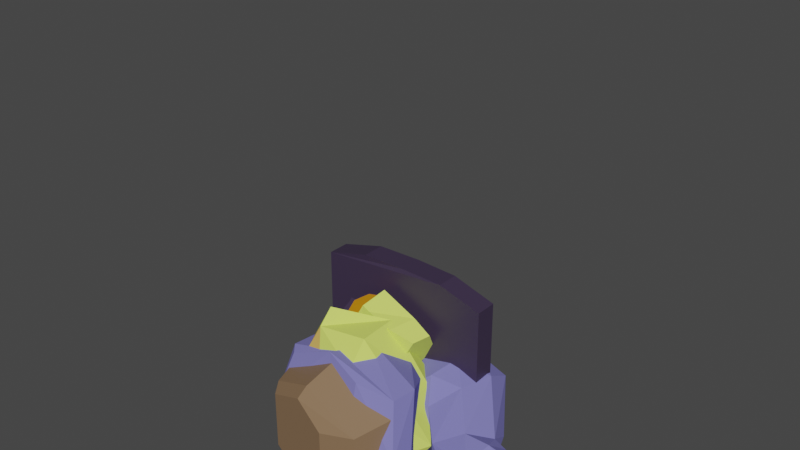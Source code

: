 # Source: ShieldFrog.blend  (saved by Blender 2.80.75; exported with 4.5.12 LTS)
import bpy
from mathutils import Matrix  # noqa: F401  (used for matrix-valued properties, if any)

bpy.ops.wm.read_factory_settings(use_empty=True)
scene = bpy.context.scene
scene.name = 'Scene'

# ---- collections
col_collection = bpy.data.collections.new('Collection'); scene.collection.children.link(col_collection)

# ---- images (referenced by path relative to the original .blend; pixels are not part of the script)
import os
ASSET_DIR = os.environ.get("B2B_ASSET_DIR", "")  # directory of the original .blend (textures are referenced by path, not embedded)
HERE = os.path.dirname(os.path.abspath(__file__))  # packed textures are extracted next to this script under _unpacked/

def load_image(name, relpath, width, height, colorspace="sRGB"):
    """Load a texture the original file referenced (path relative to the .blend, or extracted next to this script)."""
    p = next((c for c in (os.path.join(HERE, relpath), os.path.join(ASSET_DIR, relpath)) if relpath and os.path.exists(c)), "")
    if p:
        img = bpy.data.images.load(p, check_existing=True)
        img.name = name
    else:  # same state as the original file: an image datablock whose file is absent (Cycles renders it pink)
        img = bpy.data.images.new(name, width, height)
        img.source = "FILE"
        img.filepath = "//" + (relpath or name)
    img.colorspace_settings.name = colorspace
    return img
img_head_002 = load_image('Head.002', '', 128, 128, 'sRGB')

# ---- materials (node trees are filled in below, after node groups)
mat_armor = bpy.data.materials.new('Armor')
mat_armor.preview_render_type = 'FLAT'
mat_darkarmor = bpy.data.materials.new('Darkarmor')
mat_topskin = bpy.data.materials.new('TopSkin')
mat_topskin.preview_render_type = 'FLAT'
mat_underbelly = bpy.data.materials.new('Underbelly')
mat_pupil = bpy.data.materials.new('Pupil')
mat_material_002 = bpy.data.materials.new('Material.002')
mat_plume = bpy.data.materials.new('Plume')
mat_eye = bpy.data.materials.new('Eye')

# ---- material node trees
mat_armor.use_nodes = True; mat_armor.node_tree.nodes.clear()
_N = mat_armor.node_tree.nodes; _L = mat_armor.node_tree.links
n0 = _N.new('ShaderNodeOutputMaterial'); n0.name = 'Material Output'; n0.location = (300, 300)
n1 = _N.new('ShaderNodeBsdfPrincipled'); n1.name = 'Principled BSDF'; n1.location = (10, 300)
n1.distribution = 'GGX'
n1.subsurface_method = 'BURLEY'
n1.inputs[0].default_value = (0.2531, 0.1555, 0.08573, 1.0)
n1.inputs[3].default_value = 1.45
n1.inputs[27].default_value = (0.0, 0.0, 0.0, 1.0)
n1.inputs[28].default_value = 1.0
_L.new(n1.outputs[0], n0.inputs[0])
n0.is_active_output = True
mat_darkarmor.use_nodes = True; mat_darkarmor.node_tree.nodes.clear()
_N = mat_darkarmor.node_tree.nodes; _L = mat_darkarmor.node_tree.links
n0 = _N.new('ShaderNodeOutputMaterial'); n0.name = 'Material Output'; n0.location = (300, 300)
n1 = _N.new('ShaderNodeBsdfPrincipled'); n1.name = 'Principled BSDF'; n1.location = (10, 300)
n1.distribution = 'GGX'
n1.subsurface_method = 'BURLEY'
n1.inputs[0].default_value = (0.08688, 0.03778, 0.02242, 1.0)
n1.inputs[3].default_value = 1.45
n1.inputs[27].default_value = (0.0, 0.0, 0.0, 1.0)
n1.inputs[28].default_value = 1.0
_L.new(n1.outputs[0], n0.inputs[0])
n0.is_active_output = True
mat_topskin.use_nodes = True; mat_topskin.node_tree.nodes.clear()
_N = mat_topskin.node_tree.nodes; _L = mat_topskin.node_tree.links
n0 = _N.new('ShaderNodeOutputMaterial'); n0.name = 'Material Output'; n0.location = (300, 300)
n1 = _N.new('ShaderNodeBsdfPrincipled'); n1.name = 'Principled BSDF'; n1.location = (10, 300)
n1.distribution = 'GGX'
n1.subsurface_method = 'BURLEY'
n1.inputs[0].default_value = (0.6724, 0.8, 0.1482, 1.0)
n1.inputs[2].default_value = 0.0
n1.inputs[3].default_value = 1.45
n1.inputs[13].default_value = 0.0
n1.inputs[20].default_value = 0.0
n1.inputs[27].default_value = (0.0, 0.0, 0.0, 1.0)
n1.inputs[28].default_value = 1.0
_L.new(n1.outputs[0], n0.inputs[0])
n0.is_active_output = True
mat_underbelly.use_nodes = True; mat_underbelly.node_tree.nodes.clear()
_N = mat_underbelly.node_tree.nodes; _L = mat_underbelly.node_tree.links
n0 = _N.new('ShaderNodeOutputMaterial'); n0.name = 'Material Output'; n0.location = (300, 300)
n1 = _N.new('ShaderNodeBsdfPrincipled'); n1.name = 'Principled BSDF'; n1.location = (10, 300)
n1.distribution = 'GGX'
n1.subsurface_method = 'BURLEY'
n1.inputs[0].default_value = (0.7124, 0.4543, 0.122, 1.0)
n1.inputs[2].default_value = 0.0
n1.inputs[3].default_value = 1.45
n1.inputs[13].default_value = 0.0
n1.inputs[20].default_value = 0.0
n1.inputs[27].default_value = (0.0, 0.0, 0.0, 1.0)
n1.inputs[28].default_value = 1.0
_L.new(n1.outputs[0], n0.inputs[0])
n0.is_active_output = True
mat_pupil.use_nodes = True; mat_pupil.node_tree.nodes.clear()
_N = mat_pupil.node_tree.nodes; _L = mat_pupil.node_tree.links
n0 = _N.new('ShaderNodeOutputMaterial'); n0.name = 'Material Output'; n0.location = (300, 300)
n1 = _N.new('ShaderNodeBsdfPrincipled'); n1.name = 'Principled BSDF'; n1.location = (10, 300)
n1.distribution = 'GGX'
n1.subsurface_method = 'BURLEY'
n1.inputs[0].default_value = (0.04535, 0.03036, 0.0653, 1.0)
n1.inputs[3].default_value = 1.45
n1.inputs[27].default_value = (0.0, 0.0, 0.0, 1.0)
n1.inputs[28].default_value = 1.0
_L.new(n1.outputs[0], n0.inputs[0])
n0.is_active_output = True
mat_material_002.use_nodes = True; mat_material_002.node_tree.nodes.clear()
_N = mat_material_002.node_tree.nodes; _L = mat_material_002.node_tree.links
n0 = _N.new('ShaderNodeOutputMaterial'); n0.name = 'Material Output'; n0.location = (300, 300)
n1 = _N.new('ShaderNodeBsdfPrincipled'); n1.name = 'Principled BSDF'; n1.location = (10, 300)
n1.distribution = 'GGX'
n1.subsurface_method = 'BURLEY'
n1.inputs[2].default_value = 0.0
n1.inputs[3].default_value = 1.45
n1.inputs[13].default_value = 0.0
n1.inputs[20].default_value = 0.0
n1.inputs[27].default_value = (0.0, 0.0, 0.0, 1.0)
n1.inputs[28].default_value = 1.0
n2 = _N.new('ShaderNodeTexImage'); n2.name = 'Image Texture'; n2.location = (-280, 275)
n2.image = img_head_002
_L.new(n1.outputs[0], n0.inputs[0])
_L.new(n2.outputs[0], n1.inputs[0])
n0.is_active_output = True
mat_plume.use_nodes = True; mat_plume.node_tree.nodes.clear()
_N = mat_plume.node_tree.nodes; _L = mat_plume.node_tree.links
n0 = _N.new('ShaderNodeOutputMaterial'); n0.name = 'Material Output'; n0.location = (300, 300)
n1 = _N.new('ShaderNodeBsdfPrincipled'); n1.name = 'Principled BSDF'; n1.location = (10, 300)
n1.distribution = 'GGX'
n1.subsurface_method = 'BURLEY'
n1.inputs[0].default_value = (0.2131, 0.2037, 0.5372, 1.0)
n1.inputs[2].default_value = 0.0
n1.inputs[3].default_value = 1.45
n1.inputs[13].default_value = 0.0
n1.inputs[20].default_value = 0.0
n1.inputs[27].default_value = (0.0, 0.0, 0.0, 1.0)
n1.inputs[28].default_value = 1.0
_L.new(n1.outputs[0], n0.inputs[0])
n0.is_active_output = True
mat_eye.use_nodes = True; mat_eye.node_tree.nodes.clear()
_N = mat_eye.node_tree.nodes; _L = mat_eye.node_tree.links
n0 = _N.new('ShaderNodeOutputMaterial'); n0.name = 'Material Output'; n0.location = (300, 300)
n1 = _N.new('ShaderNodeBsdfPrincipled'); n1.name = 'Principled BSDF'; n1.location = (10, 300)
n1.distribution = 'GGX'
n1.subsurface_method = 'BURLEY'
n1.inputs[0].default_value = (0.8, 0.3193, 0.001894, 1.0)
n1.inputs[3].default_value = 1.45
n1.inputs[27].default_value = (0.0, 0.0, 0.0, 1.0)
n1.inputs[28].default_value = 1.0
_L.new(n1.outputs[0], n0.inputs[0])
n0.is_active_output = True

# ---- world
world_world = bpy.data.worlds.new('World'); scene.world = world_world
world_world.use_nodes = True; world_world.node_tree.nodes.clear()
_N = world_world.node_tree.nodes; _L = world_world.node_tree.links
n0 = _N.new('ShaderNodeOutputWorld'); n0.name = 'World Output'; n0.location = (300, 300)
n1 = _N.new('ShaderNodeBackground'); n1.name = 'Background'; n1.location = (10, 300)
n1.inputs[0].default_value = (0.05088, 0.05088, 0.05088, 1.0)
_L.new(n1.outputs[0], n0.inputs[0])
n0.is_active_output = True
world_world.color = (0.05088, 0.05088, 0.05088)
world_world.use_sun_shadow = False
world_world.sun_shadow_jitter_overblur = 0.0

# ---- meshes
me_cylinder_018 = bpy.data.meshes.new('Cylinder.018')
me_cylinder_018.from_pydata([(1.482, 1.511, 1.479), (-0.04721, 0.8972, -0.1086), (2.095, 0.03445, 1.488), (0.5656, -0.5789, -0.09989), (0.6022, 0.2865, 1.702), (-0.927, -0.3268, 0.1144), (0.8017, -0.9705, -0.3299), (-0.09952, 1.2, -0.3427), (-1.393, -0.5997, -0.01469), (0.578, -1.067, -0.6341), (-0.3233, 1.104, -0.6469), (-1.617, -0.6961, -0.3189), (0.1289, -0.8454, -0.8254), (-0.4807, 0.6312, -0.847), (-1.365, -0.5803, -0.6152)], [], [(0, 2, 3, 1), (2, 4, 5, 3), (1, 7, 8, 5), (4, 0, 1, 5), (0, 4, 2), (7, 10, 11, 8), (5, 8, 6, 3), (3, 6, 7, 1), (10, 13, 14, 11), (8, 11, 9, 6), (6, 9, 10, 7), (12, 14, 13), (11, 14, 12, 9), (9, 12, 13, 10)])
me_cylinder_018.polygons.foreach_set('material_index', [0, 0, 1, 0, 0, 1, 1, 1, 1, 1, 1, 1, 1, 1])
_uv = me_cylinder_018.uv_layers.new(name='UVMap')
_uv.uv.foreach_set('vector', [1.0, 0.5, 0.6667, 0.5, 0.6667, 1.0, 1.0, 1.0, 0.6667, 0.5, 0.3333, 0.5, 0.3333, 1.0, 0.6667, 1.0, -5.96e-08, 1.0, -5.96e-08, 1.0, 0.3333, 1.0, 0.3333, 1.0, 0.3333, 0.5, -5.96e-08, 0.5, -5.96e-08, 1.0, 0.3333, 1.0, 0.75, 0.49, 0.5422, 0.13, 0.9578, 0.13, -5.96e-08, 1.0, -5.96e-08, 1.0, 0.3333, 1.0, 0.3333, 1.0, 0.3333, 1.0, 0.3333, 1.0, 0.6667, 1.0, 0.6667, 1.0, 0.6667, 1.0, 0.6667, 1.0, 1.0, 1.0, 1.0, 1.0, -5.96e-08, 1.0, -5.96e-08, 1.0, 0.3333, 1.0, 0.3333, 1.0, 0.3333, 1.0, 0.3333, 1.0, 0.6667, 1.0, 0.6667, 1.0, 0.6667, 1.0, 0.6667, 1.0, 1.0, 1.0, 1.0, 1.0, 0.4578, 0.13, 0.04215, 0.13, 0.25, 0.49, 0.3333, 1.0, 0.3333, 1.0, 0.6667, 1.0, 0.6667, 1.0, 0.6667, 1.0, 0.6667, 1.0, 1.0, 1.0, 1.0, 1.0])
me_cylinder_018.materials.append(mat_armor)
me_cylinder_018.materials.append(mat_darkarmor)
me_cylinder_018.use_remesh_preserve_volume = False
me_cylinder_018.use_remesh_preserve_attributes = False
me_cylinder_018.use_mirror_vertex_groups = False
me_cylinder_018.update()
me_cylinder_017 = bpy.data.meshes.new('Cylinder.017')
me_cylinder_017.from_pydata([(1.286, 1.611, -1.183), (-0.2435, 0.7394, 0.383), (1.898, 0.1399, -1.234), (0.3693, -0.7319, 0.3321), (0.4058, 0.4265, -1.441), (-1.123, -0.4453, 0.1255), (0.6054, -1.16, 0.5504), (-0.2959, 1.004, 0.6252), (-1.59, -0.7387, 0.2465), (0.3817, -1.306, 0.8511), (-0.5196, 0.8576, 0.926), (-1.814, -0.8846, 0.5472), (-0.06745, -1.117, 1.048), (-0.6771, 0.3531, 1.112), (-1.561, -0.8176, 0.8461)], [], [(0, 1, 3, 2), (2, 3, 5, 4), (1, 5, 8, 7), (4, 5, 1, 0), (0, 2, 4), (7, 8, 11, 10), (5, 3, 6, 8), (3, 1, 7, 6), (10, 11, 14, 13), (8, 6, 9, 11), (6, 7, 10, 9), (12, 13, 14), (11, 9, 12, 14), (9, 10, 13, 12)])
me_cylinder_017.polygons.foreach_set('material_index', [0, 0, 1, 0, 0, 1, 1, 1, 1, 1, 1, 1, 1, 1])
_uv = me_cylinder_017.uv_layers.new(name='UVMap')
_uv.uv.foreach_set('vector', [1.0, 0.5, 1.0, 1.0, 0.6667, 1.0, 0.6667, 0.5, 0.6667, 0.5, 0.6667, 1.0, 0.3333, 1.0, 0.3333, 0.5, -5.96e-08, 1.0, 0.3333, 1.0, 0.3333, 1.0, -5.96e-08, 1.0, 0.3333, 0.5, 0.3333, 1.0, -5.96e-08, 1.0, -5.96e-08, 0.5, 0.75, 0.49, 0.9578, 0.13, 0.5422, 0.13, -5.96e-08, 1.0, 0.3333, 1.0, 0.3333, 1.0, -5.96e-08, 1.0, 0.3333, 1.0, 0.6667, 1.0, 0.6667, 1.0, 0.3333, 1.0, 0.6667, 1.0, 1.0, 1.0, 1.0, 1.0, 0.6667, 1.0, -5.96e-08, 1.0, 0.3333, 1.0, 0.3333, 1.0, -5.96e-08, 1.0, 0.3333, 1.0, 0.6667, 1.0, 0.6667, 1.0, 0.3333, 1.0, 0.6667, 1.0, 1.0, 1.0, 1.0, 1.0, 0.6667, 1.0, 0.4578, 0.13, 0.25, 0.49, 0.04215, 0.13, 0.3333, 1.0, 0.6667, 1.0, 0.6667, 1.0, 0.3333, 1.0, 0.6667, 1.0, 1.0, 1.0, 1.0, 1.0, 0.6667, 1.0])
me_cylinder_017.materials.append(mat_armor)
me_cylinder_017.materials.append(mat_darkarmor)
me_cylinder_017.use_remesh_preserve_volume = False
me_cylinder_017.use_remesh_preserve_attributes = False
me_cylinder_017.use_mirror_vertex_groups = False
me_cylinder_017.update()
me_cylinder_006 = bpy.data.meshes.new('Cylinder.006')
me_cylinder_006.from_pydata([(-0.5223, -0.8929, -0.01545), (-0.4592, -1.14, 0.1703), (-0.2747, -0.766, -0.01061), (0.08016, -1.151, 0.364), (-0.334, -0.6192, -0.01148), (0.4611, -0.8759, 0.3716), (-0.691, -0.6061, -0.01814), (0.4356, -0.4591, 0.3718), (-0.8336, -0.3926, -0.02047), (0.08277, -0.1651, 0.3656), (-0.5024, -0.1477, -0.01387), (-0.5093, -0.1483, 0.3546), (0.08967, -0.1645, -0.002814), (-0.8371, -0.3929, 0.1644), (0.4425, -0.4585, 0.00332), (-0.6945, -0.6064, 0.1667), (0.468, -0.8753, 0.003124), (-0.3409, -0.6198, 0.357), (-0.4558, -1.14, -0.0146), (-0.2816, -0.7666, 0.3578), (0.08706, -1.151, -0.004453), (-0.5258, -0.8932, 0.1694)], [], [(3, 1, 18, 20), (11, 9, 12, 10), (13, 11, 10, 8), (15, 13, 8, 6), (17, 15, 6, 4), (19, 17, 4, 2), (21, 19, 2, 0), (5, 3, 20, 16), (21, 1, 3, 19), (1, 21, 0, 18), (20, 18, 0, 2, 4, 6, 8, 10, 12, 14, 16), (9, 7, 14, 12), (7, 5, 16, 14), (17, 11, 13, 15), (17, 19, 3, 5, 7, 9, 11)])
me_cylinder_006.polygons.foreach_set('material_index', [0, 0, 0, 0, 0, 0, 0, 0, 0, 0, 1, 0, 0, 0, 0])
_uv = me_cylinder_006.uv_layers.new(name='UVMap')
_uv.uv.foreach_set('vector', [0.6689, 0.7299, 0.7491, 0.9803, 0.83, 0.9803, 0.83, 0.7299, 0.503, 0.7409, 0.503, 0.9935, 0.664, 0.9935, 0.664, 0.7409, 0.5832, 0.558, 0.503, 0.7409, 0.664, 0.7409, 0.664, 0.558, 0.3693, 0.7283, 0.3693, 0.8449, 0.4501, 0.8449, 0.4501, 0.7283, 0.3244, 0.5541, 0.1682, 0.6388, 0.1682, 0.724, 0.3244, 0.724, 0.1669, 0.8991, 0.2361, 0.8991, 0.2361, 0.7291, 0.1669, 0.7291, 0.3286, 0.6394, 0.4495, 0.724, 0.4495, 0.5541, 0.3286, 0.5541, 0.6689, 0.5578, 0.6689, 0.7299, 0.83, 0.7299, 0.83, 0.5578, 0.4716, 0.2406, 0.4933, 0.1251, 0.269, 0.008032, 0.3311, 0.2418, 0.2384, 0.7283, 0.2384, 0.8451, 0.3192, 0.8451, 0.3192, 0.7283, 0.783, 0.5434, 0.9927, 0.4261, 0.9699, 0.3106, 0.8483, 0.3099, 0.8425, 0.2371, 0.9792, 0.1574, 0.9927, 0.03986, 0.8152, 0.008031, 0.5875, 0.1382, 0.5078, 0.3326, 0.5801, 0.5094, 0.1635, 0.8944, 0.1635, 0.7492, 0.002416, 0.7492, 0.002416, 0.8944, 0.1635, 0.7492, 0.1635, 0.5566, 0.002416, 0.5566, 0.002416, 0.7492, 0.3256, 0.3146, 0.2996, 0.5435, 0.4933, 0.5114, 0.4804, 0.3938, 0.3256, 0.3146, 0.3311, 0.2418, 0.269, 0.008032, 0.07602, 0.04115, 0.00729, 0.2177, 0.0831, 0.4124, 0.2996, 0.5435])
me_cylinder_006.materials.append(mat_topskin)
me_cylinder_006.materials.append(mat_underbelly)
me_cylinder_006.use_remesh_preserve_volume = False
me_cylinder_006.use_remesh_preserve_attributes = False
me_cylinder_006.use_mirror_vertex_groups = False
me_cylinder_006.update()
me_cylinder_008 = bpy.data.meshes.new('Cylinder.008')
me_cylinder_008.from_pydata([(-0.5245, 0.8858, -0.01262), (-0.462, 1.133, 0.1739), (-0.2765, 0.7595, -0.008179), (0.07738, 1.144, 0.3676), (-0.3355, 0.6125, -0.009521), (0.459, 0.8699, 0.3743), (-0.6925, 0.5986, -0.01623), (0.4345, 0.4531, 0.3732), (-0.8346, 0.3847, -0.01923), (0.08238, 0.1583, 0.3661), (-0.5027, 0.1407, -0.01341), (-0.5096, 0.1401, 0.355), (0.08928, 0.1589, -0.002299), (-0.838, 0.3844, 0.1656), (0.4414, 0.4537, 0.00477), (-0.696, 0.5983, 0.1686), (0.4659, 0.8705, 0.005901), (-0.3424, 0.6119, 0.3589), (-0.4585, 1.133, -0.01098), (-0.2834, 0.7589, 0.3603), (0.08428, 1.145, -0.000802), (-0.5279, 0.8855, 0.1723)], [], [(3, 20, 18, 1), (11, 10, 12, 9), (13, 8, 10, 11), (15, 6, 8, 13), (17, 4, 6, 15), (19, 2, 4, 17), (21, 0, 2, 19), (5, 16, 20, 3), (21, 19, 3, 1), (1, 18, 0, 21), (20, 16, 14, 12, 10, 8, 6, 4, 2, 0, 18), (9, 12, 14, 7), (7, 14, 16, 5), (17, 15, 13, 11), (17, 11, 9, 7, 5, 3, 19)])
me_cylinder_008.polygons.foreach_set('material_index', [0, 0, 0, 0, 0, 0, 0, 0, 0, 0, 1, 0, 0, 0, 0])
_uv = me_cylinder_008.uv_layers.new(name='UVMap')
_uv.uv.foreach_set('vector', [0.6689, 0.8082, 0.83, 0.8082, 0.83, 0.5578, 0.7491, 0.5578, 0.664, 0.7409, 0.503, 0.7409, 0.503, 0.9935, 0.664, 0.9935, 0.5838, 0.558, 0.503, 0.558, 0.503, 0.7409, 0.664, 0.7409, 0.4025, 0.7283, 0.3216, 0.7283, 0.3216, 0.8449, 0.4025, 0.8449, 0.3244, 0.724, 0.3244, 0.5541, 0.1683, 0.5541, 0.1683, 0.6394, 0.2361, 0.8991, 0.2361, 0.7291, 0.1669, 0.7291, 0.1669, 0.8991, 0.3286, 0.6388, 0.3286, 0.724, 0.4495, 0.724, 0.4495, 0.5541, 0.6689, 0.9803, 0.83, 0.9803, 0.83, 0.8082, 0.6689, 0.8082, 0.4716, 0.311, 0.3311, 0.3097, 0.269, 0.5435, 0.4933, 0.4264, 0.3192, 0.7283, 0.2384, 0.7283, 0.2384, 0.8451, 0.3192, 0.8451, 0.783, 0.008031, 0.5801, 0.04203, 0.5078, 0.2189, 0.5875, 0.4133, 0.8152, 0.5434, 0.9927, 0.5116, 0.9792, 0.394, 0.8425, 0.3143, 0.8483, 0.2416, 0.9699, 0.2409, 0.9927, 0.1253, 0.1635, 0.5566, 0.002417, 0.5566, 0.002416, 0.7018, 0.1635, 0.7018, 0.1635, 0.7018, 0.002416, 0.7018, 0.002416, 0.8944, 0.1635, 0.8944, 0.3256, 0.237, 0.4804, 0.1578, 0.4933, 0.04016, 0.2996, 0.008032, 0.3256, 0.237, 0.2996, 0.008032, 0.0831, 0.1391, 0.00729, 0.3339, 0.07602, 0.5104, 0.269, 0.5435, 0.3311, 0.3097])
me_cylinder_008.materials.append(mat_topskin)
me_cylinder_008.materials.append(mat_underbelly)
me_cylinder_008.use_remesh_preserve_volume = False
me_cylinder_008.use_remesh_preserve_attributes = False
me_cylinder_008.use_mirror_vertex_groups = False
me_cylinder_008.update()
me_cylinder_004 = bpy.data.meshes.new('Cylinder.004')
me_cylinder_004.from_pydata([(0.2408, -0.7768, 0.3086), (0.01738, -0.9233, 0.8947), (0.3415, -0.7471, 0.3105), (0.2413, -0.8572, 0.899), (0.4102, -0.6676, 0.3119), (0.394, -0.6806, 0.9021), (0.425, -0.5636, 0.3124), (0.4269, -0.4494, 0.9031), (0.3813, -0.4681, 0.3117), (0.3297, -0.2371, 0.9017), (0.2929, -0.4114, 0.3101), (0.1331, -0.1111, 0.8982), (0.1878, -0.4115, 0.3082), (-0.1003, -0.1114, 0.8938), (0.09956, -0.4684, 0.3064), (-0.2966, -0.2379, 0.8899), (0.05604, -0.564, 0.3055), (-0.3933, -0.4504, 0.8878), (0.07111, -0.668, 0.3056), (-0.3598, -0.6815, 0.888), (0.14, -0.7473, 0.3067), (-0.2067, -0.8577, 0.8906), (0.3827, -0.7496, 1.429), (0.1588, -0.8157, 1.424), (0.5353, -0.573, 1.432), (0.5683, -0.3418, 1.433), (0.471, -0.1295, 1.431), (0.2746, -0.04699, 1.428), (0.0411, -0.04727, 1.423), (-0.1552, -0.1303, 1.42), (-0.2519, -0.3428, 1.417), (-0.2184, -0.5739, 1.418), (-0.06531, -0.7501, 1.42), (0.3139, -0.6477, 1.587), (0.1556, -0.6944, 1.583), (0.4217, -0.5229, 1.589), (0.445, -0.3595, 1.589), (0.3763, -0.2095, 1.588), (0.2375, -0.1639, 1.586), (0.07251, -0.1641, 1.583), (-0.06622, -0.21, 1.58), (-0.1346, -0.3602, 1.579), (-0.1109, -0.5235, 1.579), (-0.002711, -0.6481, 1.581)], [], [(0, 2, 3, 1), (2, 4, 5, 3), (4, 6, 7, 5), (6, 8, 9, 7), (8, 10, 11, 9), (10, 12, 13, 11), (12, 14, 15, 13), (14, 16, 17, 15), (16, 18, 19, 17), (19, 31, 30, 17), (18, 20, 21, 19), (20, 0, 1, 21), (0, 20, 18, 16, 14, 12, 10, 8, 6, 4, 2), (23, 34, 43, 32), (17, 30, 29, 15), (15, 29, 28, 13), (13, 28, 27, 11), (11, 27, 26, 9), (9, 26, 25, 7), (3, 22, 23, 1), (7, 25, 24, 5), (1, 23, 32, 21), (5, 24, 22, 3), (21, 32, 31, 19), (33, 35, 36, 37, 38, 39, 40, 41, 42, 43, 34), (22, 33, 34, 23), (30, 41, 40, 29), (27, 38, 37, 26), (24, 35, 33, 22), (31, 42, 41, 30), (28, 39, 38, 27), (25, 36, 35, 24), (32, 43, 42, 31), (29, 40, 39, 28), (26, 37, 36, 25)])
_uv = me_cylinder_004.uv_layers.new(name='UVMap')
_uv.uv.foreach_set('vector', [0.6954, 0.01476, 0.7277, 0.03025, 0.7039, 0.2462, 0.6323, 0.2117, 0.862, 0.009046, 0.9025, 0.02256, 0.8269, 0.2766, 0.7368, 0.2466, 0.9025, 0.02256, 0.946, 0.03456, 0.9235, 0.3033, 0.8269, 0.2766, 0.946, 0.03456, 0.9786, 0.04124, 0.9961, 0.3181, 0.9235, 0.3033, 0.3655, 0.5901, 0.3342, 0.5932, 0.2597, 0.3259, 0.3293, 0.3191, 0.3342, 0.5932, 0.2903, 0.6, 0.162, 0.3411, 0.2597, 0.3259, 0.2903, 0.6, 0.2476, 0.6085, 0.06718, 0.3599, 0.162, 0.3411, 0.1479, 0.834, 0.1025, 0.8276, 0.09518, 0.623, 0.1961, 0.6372, 0.1025, 0.8276, 0.06102, 0.8477, 0.002898, 0.6677, 0.09518, 0.623, 0.4376, 0.2084, 0.4613, 0.4577, 0.3999, 0.4899, 0.3762, 0.2405, 0.6078, 0.01324, 0.6508, 0.008417, 0.533, 0.1976, 0.4376, 0.2084, 0.6508, 0.008417, 0.6954, 0.01476, 0.6323, 0.2117, 0.533, 0.1976, 0.03697, 0.9354, 0.03658, 0.8879, 0.06102, 0.8477, 0.1025, 0.8276, 0.1479, 0.834, 0.1828, 0.8648, 0.1961, 0.9102, 0.1836, 0.9559, 0.1492, 0.9873, 0.1039, 0.9944, 0.06207, 0.9751, 0.656, 0.4611, 0.6271, 0.5452, 0.5569, 0.5353, 0.5567, 0.447, 0.005402, 0.3764, 0.04164, 0.1272, 0.1034, 0.1107, 0.06718, 0.3599, 0.06718, 0.3599, 0.1034, 0.1107, 0.1939, 0.09399, 0.162, 0.3411, 0.162, 0.3411, 0.1939, 0.09399, 0.2916, 0.07879, 0.2597, 0.3259, 0.2597, 0.3259, 0.2916, 0.07879, 0.3655, 0.06994, 0.3293, 0.3191, 0.9961, 0.3181, 0.9961, 0.569, 0.9235, 0.5542, 0.9235, 0.3033, 0.7039, 0.2462, 0.7277, 0.4956, 0.656, 0.4611, 0.6323, 0.2117, 0.9235, 0.3033, 0.9235, 0.5542, 0.8269, 0.5275, 0.8269, 0.2766, 0.6323, 0.2117, 0.656, 0.4611, 0.5567, 0.447, 0.533, 0.1976, 0.8269, 0.2766, 0.8269, 0.5275, 0.7368, 0.4975, 0.7368, 0.2466, 0.533, 0.1976, 0.5567, 0.447, 0.4613, 0.4577, 0.4376, 0.2084, 0.3949, 0.6973, 0.4493, 0.6485, 0.5206, 0.6379, 0.586, 0.6689, 0.606, 0.7316, 0.606, 0.8062, 0.586, 0.8689, 0.5206, 0.8999, 0.4493, 0.8893, 0.3949, 0.8404, 0.3746, 0.7689, 0.7277, 0.4956, 0.6777, 0.5695, 0.6271, 0.5452, 0.656, 0.4611, 0.5281, 0.9543, 0.5206, 0.8999, 0.586, 0.8689, 0.6208, 0.9104, 0.2916, 0.07879, 0.2542, 0.01585, 0.3077, 0.008992, 0.3655, 0.06994, 0.8269, 0.5275, 0.8141, 0.5933, 0.7504, 0.572, 0.7368, 0.4975, 0.4613, 0.4577, 0.4894, 0.5428, 0.4461, 0.5655, 0.3999, 0.4899, 0.1939, 0.09399, 0.1851, 0.0266, 0.2542, 0.01585, 0.2916, 0.07879, 0.9235, 0.5542, 0.8824, 0.6121, 0.8141, 0.5933, 0.8269, 0.5275, 0.5567, 0.447, 0.5569, 0.5353, 0.4894, 0.5428, 0.4613, 0.4577, 0.1034, 0.1107, 0.1225, 0.03782, 0.1851, 0.0266, 0.1939, 0.09399, 0.6208, 0.6274, 0.586, 0.6689, 0.5206, 0.6379, 0.5281, 0.5835])
me_cylinder_004.materials.append(mat_armor)
me_cylinder_004.use_remesh_preserve_volume = False
me_cylinder_004.use_remesh_preserve_attributes = False
me_cylinder_004.use_mirror_vertex_groups = False
me_cylinder_004.use_paint_bone_selection = False
me_cylinder_004.use_paint_mask = True
me_cylinder_004.update()
me_cylinder_005 = bpy.data.meshes.new('Cylinder.005')
me_cylinder_005.from_pydata([(0.2389, 0.7705, 0.311), (0.01515, 0.9146, 0.8976), (0.3397, 0.741, 0.3129), (0.2392, 0.8491, 0.9017), (0.4086, 0.6617, 0.314), (0.3923, 0.6728, 0.9043), (0.4237, 0.5578, 0.3142), (0.4258, 0.4417, 0.9046), (0.3802, 0.4622, 0.3132), (0.3291, 0.2292, 0.9024), (0.2919, 0.4053, 0.3114), (0.1329, 0.1027, 0.8985), (0.1869, 0.4051, 0.3095), (-0.1006, 0.1025, 0.8941), (0.09843, 0.4618, 0.3079), (-0.2971, 0.2285, 0.8907), (0.05468, 0.5573, 0.3072), (-0.3944, 0.4407, 0.8892), (0.0695, 0.6613, 0.3077), (-0.3614, 0.6719, 0.8902), (0.1382, 0.7408, 0.3091), (-0.2088, 0.8485, 0.8933), (0.3809, 0.7401, 1.431), (0.1568, 0.8056, 1.427), (0.534, 0.5638, 1.434), (0.5675, 0.3328, 1.434), (0.4707, 0.1203, 1.432), (0.2744, 0.03724, 1.428), (0.041, 0.03697, 1.423), (-0.1555, 0.1195, 1.42), (-0.2527, 0.3318, 1.418), (-0.2198, 0.5629, 1.419), (-0.06712, 0.7396, 1.423), (0.3123, 0.6375, 1.589), (0.154, 0.6838, 1.586), (0.4205, 0.513, 1.59), (0.4442, 0.3497, 1.591), (0.3758, 0.1995, 1.589), (0.2371, 0.1536, 1.586), (0.07212, 0.1534, 1.583), (-0.06672, 0.199, 1.581), (-0.1354, 0.349, 1.58), (-0.1121, 0.5123, 1.58), (-0.004268, 0.6372, 1.583)], [], [(0, 1, 3, 2), (2, 3, 5, 4), (4, 5, 7, 6), (6, 7, 9, 8), (8, 9, 11, 10), (10, 11, 13, 12), (12, 13, 15, 14), (14, 15, 17, 16), (16, 17, 19, 18), (19, 17, 30, 31), (18, 19, 21, 20), (20, 21, 1, 0), (0, 2, 4, 6, 8, 10, 12, 14, 16, 18, 20), (23, 32, 43, 34), (17, 15, 29, 30), (15, 13, 28, 29), (13, 11, 27, 28), (11, 9, 26, 27), (9, 7, 25, 26), (3, 1, 23, 22), (7, 5, 24, 25), (1, 21, 32, 23), (5, 3, 22, 24), (21, 19, 31, 32), (33, 34, 43, 42, 41, 40, 39, 38, 37, 36, 35), (22, 23, 34, 33), (30, 29, 40, 41), (27, 26, 37, 38), (24, 22, 33, 35), (31, 30, 41, 42), (28, 27, 38, 39), (25, 24, 35, 36), (32, 31, 42, 43), (29, 28, 39, 40), (26, 25, 36, 37)])
_uv = me_cylinder_005.uv_layers.new(name='UVMap')
_uv.uv.foreach_set('vector', [0.6954, 0.5632, 0.6323, 0.3662, 0.7039, 0.3318, 0.7277, 0.5477, 0.862, 0.6121, 0.7368, 0.3746, 0.8269, 0.3446, 0.9025, 0.5986, 0.9025, 0.5986, 0.8269, 0.3446, 0.9235, 0.3179, 0.946, 0.5866, 0.946, 0.5866, 0.9235, 0.3179, 0.9961, 0.303, 0.9786, 0.5799, 0.3655, 0.02735, 0.3293, 0.2983, 0.2597, 0.2915, 0.3342, 0.0243, 0.3342, 0.0243, 0.2597, 0.2915, 0.162, 0.2763, 0.2903, 0.01746, 0.2903, 0.01746, 0.162, 0.2763, 0.06718, 0.2575, 0.2476, 0.008992, 0.1479, 0.7835, 0.1961, 0.9803, 0.09518, 0.9944, 0.1025, 0.7898, 0.1025, 0.7898, 0.09518, 0.9944, 0.002898, 0.9498, 0.06102, 0.7697, 0.4376, 0.3696, 0.3762, 0.3375, 0.3999, 0.08809, 0.4613, 0.1202, 0.6078, 0.5647, 0.4376, 0.3696, 0.533, 0.3803, 0.6508, 0.5695, 0.6508, 0.5695, 0.533, 0.3803, 0.6323, 0.3662, 0.6954, 0.5632, 0.03697, 0.6821, 0.06207, 0.6424, 0.1039, 0.623, 0.1492, 0.6302, 0.1836, 0.6616, 0.1961, 0.7072, 0.1828, 0.7527, 0.1479, 0.7835, 0.1025, 0.7898, 0.06102, 0.7697, 0.03658, 0.7296, 0.656, 0.1168, 0.5567, 0.1309, 0.5569, 0.04271, 0.6271, 0.03275, 0.005402, 0.2411, 0.06718, 0.2575, 0.1034, 0.5067, 0.04164, 0.4903, 0.06718, 0.2575, 0.162, 0.2763, 0.1939, 0.5235, 0.1034, 0.5067, 0.162, 0.2763, 0.2597, 0.2915, 0.2916, 0.5387, 0.1939, 0.5235, 0.2597, 0.2915, 0.3293, 0.2983, 0.3655, 0.5475, 0.2916, 0.5387, 0.9961, 0.303, 0.9235, 0.3179, 0.9235, 0.06699, 0.9961, 0.05215, 0.7039, 0.3318, 0.6323, 0.3662, 0.656, 0.1168, 0.7277, 0.08242, 0.9235, 0.3179, 0.8269, 0.3446, 0.8269, 0.09367, 0.9235, 0.06699, 0.6323, 0.3662, 0.533, 0.3803, 0.5567, 0.1309, 0.656, 0.1168, 0.8269, 0.3446, 0.7368, 0.3746, 0.7368, 0.1237, 0.8269, 0.09367, 0.533, 0.3803, 0.4376, 0.3696, 0.4613, 0.1202, 0.5567, 0.1309, 0.3949, 0.8404, 0.3746, 0.7689, 0.3949, 0.6973, 0.4493, 0.6485, 0.5206, 0.6379, 0.586, 0.6689, 0.606, 0.7316, 0.606, 0.8062, 0.586, 0.8689, 0.5206, 0.8999, 0.4493, 0.8893, 0.7277, 0.08242, 0.656, 0.1168, 0.6271, 0.03275, 0.6777, 0.008417, 0.5281, 0.5835, 0.6208, 0.6274, 0.586, 0.6689, 0.5206, 0.6379, 0.2916, 0.5387, 0.3655, 0.5475, 0.3077, 0.6085, 0.2542, 0.6016, 0.8269, 0.09367, 0.7368, 0.1237, 0.7504, 0.04913, 0.8141, 0.0279, 0.4613, 0.1202, 0.3999, 0.08809, 0.4461, 0.01243, 0.4894, 0.03513, 0.1939, 0.5235, 0.2916, 0.5387, 0.2542, 0.6016, 0.1851, 0.5909, 0.9235, 0.06699, 0.8269, 0.09367, 0.8141, 0.0279, 0.8824, 0.009046, 0.5567, 0.1309, 0.4613, 0.1202, 0.4894, 0.03513, 0.5569, 0.04271, 0.1034, 0.5067, 0.1939, 0.5235, 0.1851, 0.5909, 0.1225, 0.5796, 0.6208, 0.9104, 0.5281, 0.9543, 0.5206, 0.8999, 0.586, 0.8689])
me_cylinder_005.materials.append(mat_armor)
me_cylinder_005.use_remesh_preserve_volume = False
me_cylinder_005.use_remesh_preserve_attributes = False
me_cylinder_005.use_mirror_vertex_groups = False
me_cylinder_005.use_paint_bone_selection = False
me_cylinder_005.use_paint_mask = True
me_cylinder_005.update()
me_plane = bpy.data.meshes.new('Plane')
me_plane.from_pydata([(-0.07639, -1.281, 1.652), (-0.08315, -1.281, -1.16), (-0.07515, 1.284, 1.652), (-0.08191, 1.284, -1.16), (-0.1112, 0.7366, 1.8), (-0.1597, 0.001286, 1.8), (-0.1177, -0.734, 1.8), (-0.0777, -0.6206, -2.298), (-0.09224, 0.001286, -2.298), (-0.07931, 0.6231, -2.298), (0.295, -0.768, 2.056), (0.307, -1.537, 1.848), (0.307, -1.537, -1.229), (0.307, 0.7706, -2.554), (0.307, 1.54, -1.229), (0.307, 1.54, 1.848), (0.298, 0.7706, 2.056), (0.2714, 0.001286, 2.056), (0.307, -0.768, -2.554), (0.3068, 0.001286, -2.554), (-0.09662, -0.768, 2.056), (-0.06928, -1.537, 1.848), (-0.06996, -1.537, -1.229), (-0.06928, 0.7706, -2.554), (-0.06969, 1.54, -1.229), (-0.06928, 1.54, 1.848), (-0.09175, 0.7706, 2.056), (-0.1311, 0.001286, 2.056), (-0.06928, -0.768, -2.554), (-0.07328, 0.001286, -2.554), (-0.005023, -0.734, 1.8), (0.03275, -1.281, 1.652), (0.02679, -1.281, -1.16), (0.0302, 0.6231, -2.298), (0.0279, 1.284, -1.16), (0.03381, 1.284, 1.652), (0.001107, 0.7366, 1.8), (-0.04417, 0.001286, 1.8), (0.03161, -0.6206, -2.298), (0.01856, 0.001286, -2.298), (-0.06931, 0.0253, -1.214), (-0.06931, 0.3128, -0.4507), (-0.06931, 0.3091, 0.7853), (-0.06931, -0.03275, 1.32), (-0.06931, -0.3238, 0.798), (-0.06931, -0.3163, -0.4693), (-0.1645, 0.0253, -1.214), (-0.1645, 0.3128, -0.4507), (-0.1645, 0.3091, 0.7853), (-0.1645, -0.03275, 1.32), (-0.1645, -0.3238, 0.798), (-0.1645, -0.3163, -0.4693)], [], [(8, 39, 33, 9), (10, 11, 12, 18, 19, 13, 14, 15, 16, 17), (27, 17, 16, 26), (24, 14, 13, 23), (23, 13, 19, 29), (20, 10, 17, 27), (25, 15, 14, 24), (21, 11, 10, 20), (28, 18, 12, 22), (26, 16, 15, 25), (22, 12, 11, 21), (29, 19, 18, 28), (0, 21, 20, 6), (1, 22, 21, 0), (3, 24, 23, 9), (2, 25, 24, 3), (4, 26, 25, 2), (5, 27, 26, 4), (6, 20, 27, 5), (7, 28, 22, 1), (8, 29, 28, 7), (9, 23, 29, 8), (30, 37, 36, 35, 34, 41, 42, 43, 44, 31), (5, 37, 30, 6), (3, 34, 35, 2), (6, 30, 31, 0), (1, 32, 38, 7), (2, 35, 36, 4), (0, 31, 32, 1), (7, 38, 39, 8), (4, 36, 37, 5), (9, 33, 34, 3), (51, 50, 49, 48, 47, 46), (34, 33, 39, 38, 32, 31, 44, 45, 40, 41), (40, 46, 47, 41), (45, 51, 46, 40), (43, 49, 50, 44), (41, 47, 48, 42), (44, 50, 51, 45), (42, 48, 49, 43)])
me_plane.polygons.foreach_set('material_index', [0, 1, 1, 1, 1, 1, 1, 1, 1, 1, 1, 1, 1, 1, 1, 1, 1, 1, 1, 1, 1, 1, 0, 0, 0, 0, 0, 0, 0, 0, 0, 0, 1, 0, 1, 1, 1, 1, 1, 1])
_uv = me_plane.uv_layers.new(name='UVMap')
_uv.uv.foreach_set('vector', [0.0002404, 0.6009, 0.01466, 0.6009, 0.01626, 0.5315, 0.002015, 0.5315, 0.3063, 0.5217, 0.4064, 0.4985, 0.4064, 0.1554, 0.3063, 0.00771, 0.2062, 0.007711, 0.1061, 0.00771, 0.006006, 0.1554, 0.006006, 0.4985, 0.1061, 0.5217, 0.2062, 0.5217, 0.9267, 0.1767, 0.9791, 0.1767, 0.9826, 0.09093, 0.9318, 0.09093, 0.8761, 0.1525, 0.9251, 0.1525, 0.9251, 0.007322, 0.8762, 0.007322, 0.7575, 0.7036, 0.8064, 0.7036, 0.8064, 0.6178, 0.7569, 0.6178, 0.9312, 0.2625, 0.9822, 0.2625, 0.9791, 0.1767, 0.9267, 0.1767, 0.8762, 0.4954, 0.9251, 0.4954, 0.9251, 0.1525, 0.8761, 0.1525, 0.9348, 0.3483, 0.9837, 0.3483, 0.9822, 0.2625, 0.9312, 0.2625, 0.8257, 0.4973, 0.8746, 0.4973, 0.8746, 0.3505, 0.8256, 0.3505, 0.9318, 0.09093, 0.9826, 0.09093, 0.9837, 0.005147, 0.9348, 0.005147, 0.8256, 0.3505, 0.8746, 0.3505, 0.8746, 0.007349, 0.8257, 0.007349, 0.7569, 0.6178, 0.8064, 0.6178, 0.8064, 0.532, 0.7575, 0.532, 0.4518, 0.4767, 0.4184, 0.4985, 0.5185, 0.5217, 0.523, 0.4931, 0.4518, 0.1631, 0.4184, 0.1554, 0.4184, 0.4985, 0.4518, 0.4767, 0.7855, 0.1631, 0.8189, 0.1554, 0.7188, 0.007712, 0.6996, 0.03627, 0.7855, 0.4767, 0.8189, 0.4985, 0.8189, 0.1554, 0.7855, 0.1631, 0.7143, 0.4931, 0.7187, 0.5217, 0.8189, 0.4985, 0.7855, 0.4767, 0.6186, 0.4931, 0.6186, 0.5217, 0.7187, 0.5217, 0.7143, 0.4931, 0.523, 0.4931, 0.5185, 0.5217, 0.6186, 0.5217, 0.6186, 0.4931, 0.5377, 0.03627, 0.5185, 0.007713, 0.4184, 0.1554, 0.4518, 0.1631, 0.6186, 0.03626, 0.6186, 0.00771, 0.5185, 0.007713, 0.5377, 0.03627, 0.6996, 0.03627, 0.7188, 0.007712, 0.6186, 0.00771, 0.6186, 0.03626, 0.4886, 0.9931, 0.5843, 0.9931, 0.68, 0.9931, 0.7512, 0.9767, 0.7512, 0.6631, 0.6248, 0.7422, 0.6243, 0.88, 0.5799, 0.9396, 0.542, 0.8814, 0.4174, 0.9767, 0.9101, 0.6519, 0.9251, 0.652, 0.9302, 0.57, 0.9155, 0.57, 0.9696, 0.6736, 0.9839, 0.6736, 0.9844, 0.36, 0.9702, 0.3601, 0.9155, 0.57, 0.9302, 0.57, 0.9352, 0.509, 0.921, 0.5089, 0.9848, 0.1355, 0.9991, 0.1355, 0.9998, 0.006639, 0.9856, 0.006635, 0.921, 0.795, 0.9352, 0.795, 0.9309, 0.7339, 0.9163, 0.7339, 0.9856, 0.449, 0.9998, 0.449, 0.9991, 0.1355, 0.9848, 0.1355, 0.002041, 0.6702, 0.01626, 0.6702, 0.01466, 0.6009, 0.0002404, 0.6009, 0.9163, 0.7339, 0.9309, 0.7339, 0.9251, 0.652, 0.9101, 0.6519, 0.9701, 0.8012, 0.9844, 0.8011, 0.9839, 0.6736, 0.9696, 0.6736, 0.9084, 0.7082, 0.9084, 0.5669, 0.8702, 0.5089, 0.8261, 0.5687, 0.8266, 0.7066, 0.8646, 0.7914, 0.7512, 0.6631, 0.6652, 0.5363, 0.5843, 0.5363, 0.5034, 0.5363, 0.4174, 0.6631, 0.4174, 0.9767, 0.542, 0.8814, 0.543, 0.7401, 0.5874, 0.6571, 0.6248, 0.7422, 0.9357, 0.7915, 0.9481, 0.7915, 0.9481, 0.7074, 0.9357, 0.7074, 0.8073, 0.6163, 0.8197, 0.6163, 0.8197, 0.5337, 0.8073, 0.5337, 0.8073, 0.8161, 0.8197, 0.8161, 0.8197, 0.7576, 0.8073, 0.7576, 0.9357, 0.7074, 0.9481, 0.7074, 0.9481, 0.5696, 0.9357, 0.5696, 0.8073, 0.7576, 0.8197, 0.7576, 0.8197, 0.6163, 0.8073, 0.6163, 0.9357, 0.5696, 0.9481, 0.5696, 0.9481, 0.5089, 0.9357, 0.5089])
me_plane.materials.append(mat_darkarmor)
me_plane.materials.append(mat_pupil)
me_plane.use_remesh_preserve_volume = False
me_plane.use_remesh_preserve_attributes = False
me_plane.use_mirror_vertex_groups = False
me_plane.update()
me_cylinder_009 = bpy.data.meshes.new('Cylinder.009')
me_cylinder_009.from_pydata([(0.5187, -0.4564, 0.6759), (0.5934, -0.3886, -0.9154), (-0.3506, -0.685, 0.2561), (-0.02576, -0.4245, -0.9271), (0.9411, -0.3473, 0.561), (0.7722, -0.2437, -0.9118), (0.4722, -1.292, -0.3861), (-0.235, -1.243, -0.4638), (1.133, -0.5678, -0.3463), (-0.2369, -1.445, -0.2516), (1.106, -0.5349, 0.185), (0.4617, -1.311, 0.1717), (-0.007097, -0.7138, -0.7624), (0.5004, -0.9797, -0.7158), (1.208, -0.4266, -0.6004), (0.8387, -0.8285, 0.6175), (-0.2545, -1.089, 0.5227), (0.9339, -1.138, 0.4046), (-0.3061, -1.203, 0.3985), (0.8583, -1.114, 0.15), (-0.2967, -1.164, 0.3436), (0.6875, -0.7806, 0.1083), (-0.3383, -1.062, 0.2407), (0.5923, -0.4708, 0.3211), (-0.2867, -0.9481, 0.3649), (0.668, -0.4948, 0.5757), (-0.2961, -0.9875, 0.4198), (0.125, -1.437, 0.4211), (0.003192, -1.04, 0.6934), (0.0282, -1.406, 0.09528), (-0.1903, -0.979, 0.04186), (-0.3121, -0.5827, 0.3142), (-0.2153, -0.6133, 0.64), (-0.6243, -0.2526, -0.7977), (0.4259, -0.2689, 0.8202), (-0.3295, -0.256, -0.9325), (-0.4298, -0.4034, 0.3605), (-0.7929, -0.6128, -0.07267), (-0.7948, -0.5933, 0.1395), (-0.1449, -1.372, 0.4188), (-0.2293, -1.097, 0.6076), (-0.212, -1.351, 0.1928), (-0.3635, -1.054, 0.1558), (-0.4479, -0.7796, 0.3447), (-0.3808, -0.8009, 0.5706), (-0.4722, -1.193, 0.4155), (-0.4206, -1.079, 0.5397), (-0.4628, -1.154, 0.3605), (-0.5043, -1.052, 0.2577), (-0.4527, -0.938, 0.3819), (-0.4621, -0.9774, 0.4368), (0.5148, -0.8221, 0.7475), (0.6587, -1.291, 0.4256), (0.1235, -1.533, 0.4312), (-0.0204, -1.065, 0.7531), (0.5444, -1.254, 0.04054), (0.1456, -1.353, 0.08934), (0.2861, -0.7496, -0.02261), (-0.02178, -0.7575, 0.05342), (0.1422, -0.2812, 0.2993), (-0.393, -0.5237, 0.3049), (0.2565, -0.3174, 0.6844), (-0.2787, -0.5599, 0.69), (0.5176, 0.4555, 0.6773), (0.5925, 0.3929, -0.9142), (-0.3522, 0.6834, 0.2583), (-0.02679, 0.4274, -0.9257), (0.9402, 0.3478, 0.5621), (0.7717, 0.2484, -0.911), (0.469, 1.295, -0.382), (-0.2375, 1.165, -0.4605), (1.132, 0.5716, -0.3445), (-0.2393, 1.311, -0.2484), (1.105, 0.537, 0.1867), (0.4586, 1.312, 0.1758), (-0.008828, 0.7153, -0.7601), (0.4981, 0.9832, -0.7126), (1.207, 0.4314, -0.5991), (-0.5428, -0.001468, 0.5093), (-0.6246, -0.0004179, -0.7973), (1.047, 0.0001677, 0.6919), (1.338, 0.002618, -0.6273), (1.503, 0.00221, -0.2448), (-0.9762, -0.001541, -0.07511), (-0.978, -0.001881, 0.137), (1.424, 0.001419, 0.1918), (0.3975, -0.0009793, 0.9179), (-0.4272, 0.000968, -0.9339), (0.8319, 0.002456, -0.9103), (0.8133, 0.7954, 0.6216), (-0.2519, 1.095, 0.5231), (0.928, 1.104, 0.4168), (-0.2956, 1.215, 0.4007), (0.8545, 1.09, 0.1606), (-0.2876, 1.176, 0.345), (0.6663, 0.7677, 0.1091), (-0.3333, 1.08, 0.2393), (0.5516, 0.4589, 0.314), (-0.2897, 0.9599, 0.3617), (0.6251, 0.4728, 0.5702), (-0.2976, 0.9985, 0.4174), (0.1473, 1.424, 0.4343), (0.0005487, 1.029, 0.6963), (0.05328, 1.406, 0.1064), (-0.1876, 0.993, 0.04058), (-0.3343, 0.5979, 0.3026), (-0.2403, 0.6157, 0.6305), (-0.6249, 0.2518, -0.7969), (0.4252, 0.2673, 0.821), (-0.3301, 0.2582, -0.9317), (-0.4308, 0.4012, 0.3617), (-0.7944, 0.6102, -0.07072), (-0.7962, 0.59, 0.1414), (-0.1256, 1.374, 0.4268), (-0.2274, 1.1, 0.6086), (-0.1908, 1.361, 0.1995), (-0.3578, 1.075, 0.1538), (-0.4596, 0.8011, 0.3356), (-0.3944, 0.8134, 0.5629), (-0.4621, 1.213, 0.4151), (-0.4185, 1.094, 0.5376), (-0.4542, 1.175, 0.3595), (-0.4999, 1.078, 0.2538), (-0.4562, 0.9584, 0.3762), (-0.4642, 0.997, 0.4319), (0.4987, 0.7817, 0.7526), (0.6722, 1.249, 0.4429), (0.151, 1.52, 0.4465), (-0.02245, 1.053, 0.7563), (0.561, 1.228, 0.05537), (0.1676, 1.347, 0.1009), (0.2764, 0.7397, -0.02242), (-0.03156, 0.7626, 0.04958), (0.1029, 0.2727, 0.2873), (-0.4183, 0.5437, 0.2909), (0.2141, 0.2937, 0.6749), (-0.3071, 0.5646, 0.6785), (1.408, -0.03629, -0.1507), (1.982, -0.3876, -0.1723), (1.081, -0.6557, 0.2613), (0.5864, -0.03629, 0.08192), (1.081, 0.6463, 0.2613), (1.982, 0.3781, -0.1723), (1.338, -0.6242, 1.09), (0.5153, -0.3876, 0.8792), (0.5153, 0.3781, 0.8792), (1.338, 0.6147, 1.09), (2.098, 0.02682, 0.543), (0.9747, -0.03629, 1.453), (1.279, -0.4013, -0.04416), (1.674, -0.2515, -0.4604), (1.537, -0.6149, 0.3284), (1.674, 0.242, -0.4604), (0.9868, -0.03629, -0.1511), (0.7822, -0.404, 0.08054), (1.279, 0.3919, -0.04416), (0.7525, 0.3919, 0.1048), (1.537, 0.6054, 0.3284), (2.214, -0.2183, 0.1608), (2.214, 0.2088, 0.1608), (1.201, -0.7495, 0.6868), (1.663, -0.5954, 0.8242), (0.4466, -0.2694, 0.439), (0.7277, -0.6149, 0.5576), (0.7277, 0.6054, 0.5576), (0.4288, 0.242, 0.4666), (1.663, 0.5859, 0.8242), (1.201, 0.7401, 0.6868), (1.61, -0.3503, 1.254), (0.88, -0.5954, 1.046), (0.4046, -0.02424, 0.9106), (0.88, 0.5859, 1.046), (1.61, 0.3408, 1.254), (1.151, -0.3503, 1.384), (1.438, 0.02682, 1.442), (0.691, -0.2499, 1.253), (0.6771, 0.2088, 1.26), (1.151, 0.3408, 1.384), (2.293, -0.3108, -0.5909), (2.334, -0.3659, -0.1469), (2.974, -0.08487, 0.085), (2.273, 0.1457, -0.7311), (2.384, 0.3568, -0.3852), (2.373, -0.1262, 0.1742), (2.387, 0.3009, 0.04551), (2.742, -0.1477, -0.1978), (2.693, -0.1712, -0.03376), (2.77, 0.0226, -0.2416), (2.739, 0.1185, -0.1082), (2.638, -0.07409, 0.09027), (2.665, 0.09617, 0.04651), (2.93, -0.09323, 0.1282), (2.949, -0.04406, 0.1354), (2.99, -0.01962, 0.07398), (2.958, 0.009659, 0.1126), (2.892, -0.05874, 0.1579), (2.908, 0.001742, 0.1487)], [], [(6, 7, 13), (82, 8, 14, 81), (8, 6, 13, 14), (10, 11, 6, 8), (85, 10, 8, 82), (11, 9, 7, 6), (11, 0, 2), (80, 4, 10, 85), (4, 0, 11, 10), (34, 36, 2, 0), (1, 13, 3), (88, 81, 14, 5), (5, 14, 13, 1), (2, 9, 11), (35, 33, 79, 87), (36, 78, 84, 38), (38, 84, 83, 37), (0, 4, 86, 34), (3, 35, 87, 88, 5, 1), (37, 83, 79, 33), (4, 80, 86), (21, 19, 55, 57), (17, 15, 51, 52), (32, 28, 54, 62), (23, 21, 57, 59), (26, 24, 49, 50), (25, 23, 59, 61), (15, 25, 61, 51), (15, 17, 19, 21, 23, 25), (40, 39, 27, 28), (39, 41, 29, 27), (41, 42, 30, 29), (42, 43, 31, 30), (43, 44, 32, 31), (44, 40, 28, 32), (7, 37, 33, 12), (9, 38, 37, 7), (2, 36, 38, 9), (3, 12, 33, 35), (86, 78, 36, 34), (16, 18, 39, 40), (18, 20, 41, 39), (20, 22, 42, 41), (22, 24, 43, 42), (24, 26, 44, 43), (26, 16, 40, 44), (45, 46, 50, 49, 48, 47), (22, 20, 47, 48), (18, 16, 46, 45), (16, 26, 50, 46), (24, 22, 48, 49), (20, 18, 45, 47), (51, 54, 53, 52), (52, 53, 56, 55), (55, 56, 58, 57), (57, 58, 60, 59), (59, 60, 62, 61), (61, 62, 54, 51), (31, 32, 62, 60), (19, 17, 52, 55), (30, 31, 60, 58), (28, 27, 53, 54), (29, 30, 58, 56), (27, 29, 56, 53), (13, 12, 3), (7, 12, 13), (69, 76, 70), (82, 81, 77, 71), (71, 77, 76, 69), (73, 71, 69, 74), (85, 82, 71, 73), (74, 69, 70, 72), (74, 65, 63), (80, 85, 73, 67), (67, 73, 74, 63), (108, 63, 65, 110), (64, 66, 76), (88, 68, 77, 81), (68, 64, 76, 77), (65, 74, 72), (109, 87, 79, 107), (110, 112, 84, 78), (112, 111, 83, 84), (63, 108, 86, 67), (66, 64, 68, 88, 87, 109), (111, 107, 79, 83), (83, 84, 78, 86, 80, 85, 82, 81, 88, 87, 79), (67, 86, 80), (95, 131, 129, 93), (91, 126, 125, 89), (106, 136, 128, 102), (97, 133, 131, 95), (100, 124, 123, 98), (99, 135, 133, 97), (89, 125, 135, 99), (89, 99, 97, 95, 93, 91), (114, 102, 101, 113), (113, 101, 103, 115), (115, 103, 104, 116), (116, 104, 105, 117), (117, 105, 106, 118), (118, 106, 102, 114), (70, 75, 107, 111), (72, 70, 111, 112), (65, 72, 112, 110), (66, 109, 107, 75), (86, 108, 110, 78), (90, 114, 113, 92), (92, 113, 115, 94), (94, 115, 116, 96), (96, 116, 117, 98), (98, 117, 118, 100), (100, 118, 114, 90), (119, 121, 122, 123, 124, 120), (96, 122, 121, 94), (92, 119, 120, 90), (90, 120, 124, 100), (98, 123, 122, 96), (94, 121, 119, 92), (125, 126, 127, 128), (126, 129, 130, 127), (129, 131, 132, 130), (131, 133, 134, 132), (133, 135, 136, 134), (135, 125, 128, 136), (105, 134, 136, 106), (93, 129, 126, 91), (104, 132, 134, 105), (102, 128, 127, 101), (103, 130, 132, 104), (101, 127, 130, 103), (76, 66, 75), (70, 76, 75), (137, 150, 149), (152, 142, 182, 181), (137, 149, 153), (137, 153, 155), (137, 155, 152), (150, 152, 181, 178), (139, 151, 160), (140, 154, 162), (141, 156, 164), (142, 157, 166), (138, 158, 161), (139, 160, 163), (140, 162, 165), (141, 164, 167), (142, 166, 159), (143, 168, 173), (144, 169, 175), (145, 170, 176), (146, 171, 177), (147, 172, 174), (174, 177, 148), (174, 172, 177), (172, 146, 177), (177, 176, 148), (177, 171, 176), (171, 145, 176), (176, 175, 148), (176, 170, 175), (170, 144, 175), (175, 173, 148), (175, 169, 173), (169, 143, 173), (173, 174, 148), (173, 168, 174), (168, 147, 174), (159, 172, 147), (159, 166, 172), (166, 146, 172), (167, 171, 146), (167, 164, 171), (164, 145, 171), (165, 170, 145), (165, 162, 170), (162, 144, 170), (163, 169, 144), (163, 160, 169), (160, 143, 169), (161, 168, 143), (161, 158, 168), (158, 147, 168), (166, 167, 146), (166, 157, 167), (157, 141, 167), (164, 165, 145), (164, 156, 165), (156, 140, 165), (162, 163, 144), (162, 154, 163), (154, 139, 163), (160, 161, 143), (160, 151, 161), (151, 138, 161), (158, 159, 147), (142, 159, 184, 182), (158, 138, 179, 183), (152, 157, 142), (152, 155, 157), (155, 141, 157), (155, 156, 141), (155, 153, 156), (153, 140, 156), (153, 154, 140), (153, 149, 154), (149, 139, 154), (138, 150, 178, 179), (159, 158, 183, 184), (150, 137, 152), (149, 151, 139), (149, 150, 151), (150, 138, 151), (183, 179, 186, 189), (182, 184, 190, 188), (179, 178, 185, 186), (178, 181, 187, 185), (181, 182, 188, 187), (184, 183, 189, 190), (187, 188, 194, 193), (190, 189, 195, 196), (189, 186, 191, 195), (188, 190, 196, 194), (186, 185, 180, 191), (185, 187, 193, 180), (191, 180, 192), (191, 192, 195), (195, 192, 196), (192, 194, 196), (192, 193, 194), (192, 180, 193)])
me_cylinder_009.polygons.foreach_set('material_index', [1, 1, 1, 1, 1, 1, 1, 1, 1, 1, 1, 1, 1, 1, 2, 2, 1, 1, 2, 2, 1, 1, 1, 1, 0, 5, 0, 1, 1, 4, 4, 4, 4, 4, 4, 2, 1, 1, 2, 1, 4, 4, 4, 4, 4, 4, 5, 5, 5, 5, 5, 5, 1, 1, 1, 0, 1, 1, 1, 1, 0, 1, 1, 1, 1, 1, 1, 1, 1, 1, 1, 1, 1, 1, 1, 1, 1, 1, 1, 1, 2, 2, 1, 1, 2, 2, 1, 1, 1, 1, 1, 0, 5, 0, 1, 1, 4, 4, 4, 4, 4, 4, 2, 1, 1, 2, 1, 4, 4, 4, 4, 4, 4, 5, 5, 5, 5, 5, 5, 1, 1, 1, 0, 1, 1, 1, 1, 0, 1, 1, 1, 1, 1, 3, 3, 3, 3, 3, 3, 3, 3, 3, 3, 3, 3, 3, 3, 3, 3, 3, 3, 3, 3, 3, 3, 3, 3, 3, 3, 3, 3, 3, 3, 3, 3, 3, 3, 3, 3, 3, 3, 3, 3, 3, 3, 3, 3, 3, 3, 3, 3, 3, 3, 3, 3, 3, 3, 3, 3, 3, 3, 3, 3, 3, 3, 3, 3, 3, 3, 3, 3, 3, 3, 3, 3, 3, 3, 3, 3, 3, 3, 3, 3, 3, 3, 3, 3, 3, 3, 3, 3, 3, 3, 3, 3, 3, 3, 3, 3, 3, 3])
_uv = me_cylinder_009.uv_layers.new(name='UVMap')
_uv.uv.foreach_set('vector', [0.677, 0.4945, 0.6539, 0.3748, 0.6397, 0.5012, 0.487, 0.1795, 0.5601, 0.1974, 0.5544, 0.1815, 0.5139, 0.1546, 0.5601, 0.1974, 0.6628, 0.211, 0.6504, 0.1756, 0.5544, 0.1815, 0.7441, 0.5558, 0.7382, 0.4866, 0.677, 0.4945, 0.6862, 0.5653, 0.06131, 0.2386, 0.03394, 0.1769, 0.0037, 0.1967, 0.03566, 0.2611, 0.7382, 0.4866, 0.6771, 0.372, 0.6539, 0.3748, 0.677, 0.4945, 0.004211, 0.07407, 0.09656, 0.1203, 0.1046, 0.05523, 0.1063, 0.1916, 0.0769, 0.1638, 0.03394, 0.1769, 0.06131, 0.2386, 0.0769, 0.1638, 0.09656, 0.1203, 0.004211, 0.07407, 0.03394, 0.1769, 0.1242, 0.1213, 0.1373, 0.06552, 0.1046, 0.05523, 0.09656, 0.1203, 0.6073, 0.1268, 0.6504, 0.1756, 0.654, 0.08884, 0.5608, 0.1111, 0.5139, 0.1546, 0.5544, 0.1815, 0.5836, 0.127, 0.5836, 0.127, 0.5544, 0.1815, 0.6504, 0.1756, 0.6073, 0.1268, 0.7348, 0.3961, 0.6771, 0.372, 0.7382, 0.4866, 0.1635, 0.3544, 0.0743, 0.355, 0.0743, 0.3827, 0.1544, 0.3827, 0.1373, 0.06552, 0.184, 0.08021, 0.2111, 0.0326, 0.1522, 0.003859, 0.0204, 0.3177, 0.003386, 0.3827, 0.01582, 0.3827, 0.03283, 0.3155, 0.09656, 0.1203, 0.0769, 0.1638, 0.1527, 0.1347, 0.1242, 0.1213, 0.654, 0.08884, 0.6628, 0.05529, 0.6504, 0.02822, 0.5608, 0.1111, 0.5836, 0.127, 0.6073, 0.1268, 0.03283, 0.3155, 0.01582, 0.3827, 0.0743, 0.3827, 0.0743, 0.355, 0.0769, 0.1638, 0.1063, 0.1916, 0.1527, 0.1347, 0.8226, 0.7434, 0.7768, 0.777, 0.7665, 0.7718, 0.8205, 0.732, 0.7768, 0.8334, 0.8226, 0.8561, 0.8205, 0.8653, 0.7665, 0.8384, 0.7305, 0.01375, 0.6789, 0.03781, 0.6697, 0.03068, 0.7307, 0.002243, 0.8683, 0.7661, 0.8226, 0.7434, 0.8205, 0.732, 0.8746, 0.7588, 0.2475, 0.4112, 0.2496, 0.4224, 0.2349, 0.4235, 0.2327, 0.4123, 0.8683, 0.8224, 0.8683, 0.7661, 0.8746, 0.7588, 0.8746, 0.8255, 0.8226, 0.8561, 0.8683, 0.8224, 0.8746, 0.8255, 0.8205, 0.8653, 0.8226, 0.8561, 0.7768, 0.8334, 0.7768, 0.777, 0.8226, 0.7434, 0.8683, 0.7661, 0.8683, 0.8224, 0.971, 0.7821, 0.971, 0.7417, 0.9943, 0.7309, 0.9943, 0.7891, 0.6929, 0.06634, 0.7275, 0.08427, 0.7269, 0.1136, 0.6771, 0.08773, 0.7275, 0.08427, 0.7633, 0.06759, 0.7786, 0.08953, 0.7269, 0.1136, 0.8744, 0.5295, 0.8733, 0.4894, 0.8963, 0.4836, 0.898, 0.5415, 0.9994, 0.852, 0.9899, 0.873, 0.9613, 0.8719, 0.975, 0.8416, 0.9899, 0.873, 0.9994, 0.9122, 0.975, 0.9284, 0.9613, 0.8719, 0.108, 0.2684, 0.03283, 0.3155, 0.0743, 0.355, 0.1468, 0.3042, 0.6771, 0.372, 0.7114, 0.3059, 0.6882, 0.3087, 0.6539, 0.3748, 0.7348, 0.3961, 0.7441, 0.3858, 0.7114, 0.3059, 0.6771, 0.372, 0.1918, 0.3359, 0.1468, 0.3042, 0.0743, 0.355, 0.1635, 0.3544, 0.1527, 0.1347, 0.184, 0.08021, 0.1373, 0.06552, 0.1242, 0.1213, 0.7072, 0.03847, 0.716, 0.05133, 0.6929, 0.06634, 0.6942, 0.03172, 0.716, 0.05133, 0.7264, 0.05644, 0.7275, 0.08427, 0.6929, 0.06634, 0.7264, 0.05644, 0.7503, 0.06084, 0.7633, 0.06759, 0.7275, 0.08427, 0.7503, 0.06084, 0.7415, 0.04798, 0.7646, 0.03297, 0.7633, 0.06759, 0.7415, 0.04798, 0.7311, 0.04287, 0.73, 0.01503, 0.7646, 0.03297, 0.7311, 0.04287, 0.7072, 0.03847, 0.6942, 0.03172, 0.73, 0.01503, 0.7207, 0.03721, 0.7119, 0.02435, 0.7359, 0.02875, 0.7463, 0.03386, 0.7551, 0.04673, 0.7311, 0.04233, 0.7503, 0.06084, 0.7264, 0.05644, 0.7311, 0.04233, 0.7551, 0.04673, 0.6325, 0.6196, 0.6325, 0.6403, 0.6148, 0.6409, 0.6148, 0.6202, 0.2496, 0.3871, 0.2475, 0.4112, 0.2327, 0.4123, 0.2349, 0.3882, 0.6148, 0.619, 0.6148, 0.5973, 0.6328, 0.5969, 0.6328, 0.6186, 0.7264, 0.05644, 0.716, 0.05133, 0.7207, 0.03721, 0.7311, 0.04233, 0.7049, 0.9338, 0.6392, 0.9313, 0.6392, 0.8625, 0.7049, 0.8649, 0.6691, 0.1212, 0.6676, 0.08969, 0.7279, 0.121, 0.728, 0.1518, 0.728, 0.1518, 0.7279, 0.121, 0.7896, 0.09338, 0.7891, 0.1233, 0.9582, 0.5441, 0.9244, 0.5299, 0.8906, 0.4795, 0.9562, 0.4756, 0.9562, 0.4756, 0.8906, 0.4795, 0.8926, 0.4392, 0.9582, 0.4353, 0.7658, 0.8683, 0.8267, 0.8683, 0.8267, 0.937, 0.7658, 0.937, 0.7804, 0.03961, 0.7305, 0.01375, 0.7307, 0.002243, 0.7896, 0.03281, 0.7768, 0.777, 0.7768, 0.8334, 0.7665, 0.8384, 0.7665, 0.7718, 0.898, 0.5415, 0.8963, 0.4836, 0.8906, 0.4795, 0.9244, 0.5299, 0.6789, 0.03781, 0.6771, 0.08773, 0.6676, 0.08969, 0.6697, 0.03068, 0.9013, 0.5652, 0.898, 0.5415, 0.9244, 0.5299, 0.9158, 0.5649, 0.6771, 0.08773, 0.7269, 0.1136, 0.7279, 0.121, 0.6676, 0.08969, 0.2291, 0.2749, 0.1468, 0.3042, 0.1918, 0.3359, 0.108, 0.2684, 0.1468, 0.3042, 0.2291, 0.2749, 0.4053, 0.4478, 0.4368, 0.4348, 0.3537, 0.3381, 0.487, 0.1795, 0.5139, 0.1546, 0.4897, 0.1126, 0.4741, 0.1058, 0.4741, 0.1058, 0.4897, 0.1126, 0.5024, 0.01786, 0.4677, 0.003118, 0.3777, 0.5418, 0.4311, 0.5169, 0.4053, 0.4478, 0.3505, 0.4755, 0.3901, 0.5751, 0.4368, 0.5603, 0.4311, 0.5169, 0.3777, 0.5418, 0.3505, 0.4755, 0.4053, 0.4478, 0.3537, 0.3381, 0.3328, 0.349, 0.3505, 0.4755, 0.2959, 0.4037, 0.2988, 0.5106, 0.1063, 0.1916, 0.06131, 0.2386, 0.1228, 0.2534, 0.1345, 0.2134, 0.1345, 0.2134, 0.1228, 0.2534, 0.2217, 0.2611, 0.1722, 0.1853, 0.2787, 0.5098, 0.2988, 0.5106, 0.2959, 0.4037, 0.2798, 0.4026, 0.5483, 0.06401, 0.5897, 0.0204, 0.5024, 0.01786, 0.5608, 0.1111, 0.5465, 0.08743, 0.4897, 0.1126, 0.5139, 0.1546, 0.5465, 0.08743, 0.5483, 0.06401, 0.5024, 0.01786, 0.4897, 0.1126, 0.2959, 0.4037, 0.3505, 0.4755, 0.3328, 0.349, 0.1635, 0.4109, 0.1544, 0.3827, 0.0743, 0.3827, 0.0743, 0.4104, 0.204, 0.1229, 0.2503, 0.08824, 0.2111, 0.0326, 0.184, 0.08021, 0.0204, 0.4477, 0.03283, 0.4498, 0.01582, 0.3827, 0.003386, 0.3827, 0.1722, 0.1853, 0.1687, 0.1596, 0.1527, 0.1347, 0.1345, 0.2134, 0.5897, 0.0204, 0.5483, 0.06401, 0.5465, 0.08743, 0.5608, 0.1111, 0.6504, 0.02822, 0.624, 0.01398, 0.03283, 0.4498, 0.0743, 0.4104, 0.0743, 0.3827, 0.01582, 0.3827, 0.4389, 0.004397, 0.4605, 0.01348, 0.4617, 0.1133, 0.4617, 0.2259, 0.4101, 0.2815, 0.3428, 0.2976, 0.295, 0.2865, 0.2635, 0.2531, 0.2571, 0.1898, 0.3102, 0.06193, 0.3789, 0.02068, 0.1345, 0.2134, 0.1527, 0.1347, 0.1063, 0.1916, 0.1836, 0.7161, 0.1857, 0.705, 0.2394, 0.7429, 0.229, 0.7481, 0.229, 0.8058, 0.2394, 0.811, 0.1857, 0.8412, 0.1836, 0.8313, 0.04611, 0.8285, 0.04087, 0.8388, 0.0019, 0.7859, 0.01314, 0.7838, 0.1382, 0.7417, 0.1321, 0.7352, 0.1857, 0.705, 0.1836, 0.7161, 0.2474, 0.3622, 0.2327, 0.3599, 0.2349, 0.3489, 0.2495, 0.3513, 0.1382, 0.7993, 0.1321, 0.8034, 0.1321, 0.7352, 0.1382, 0.7417, 0.1836, 0.8313, 0.1857, 0.8412, 0.1321, 0.8034, 0.1382, 0.7993, 0.1836, 0.8313, 0.1382, 0.7993, 0.1382, 0.7417, 0.1836, 0.7161, 0.229, 0.7481, 0.229, 0.8058, 0.6358, 0.945, 0.6125, 0.9521, 0.6125, 0.8938, 0.6358, 0.9047, 0.04368, 0.7655, 0.03788, 0.739, 0.09559, 0.739, 0.0837, 0.7655, 0.0837, 0.7655, 0.09559, 0.739, 0.1286, 0.7838, 0.1066, 0.7965, 0.3455, 0.8174, 0.3718, 0.8066, 0.3718, 0.8649, 0.3455, 0.8577, 0.9982, 0.511, 0.9738, 0.5214, 0.96, 0.4911, 0.9887, 0.49, 0.9887, 0.49, 0.96, 0.4911, 0.9738, 0.4346, 0.9982, 0.4508, 0.108, 0.4969, 0.1468, 0.4612, 0.0743, 0.4104, 0.03283, 0.4498, 0.3328, 0.349, 0.3537, 0.3381, 0.2838, 0.306, 0.2629, 0.3168, 0.2959, 0.4037, 0.3328, 0.349, 0.2629, 0.3168, 0.2798, 0.4026, 0.1918, 0.4295, 0.1635, 0.4109, 0.0743, 0.4104, 0.1468, 0.4612, 0.266, 0.5132, 0.2787, 0.5098, 0.2798, 0.4026, 0.2567, 0.401, 0.04157, 0.7965, 0.02652, 0.7965, 0.04368, 0.7655, 0.05711, 0.7893, 0.05711, 0.7893, 0.04368, 0.7655, 0.0837, 0.7655, 0.06843, 0.7895, 0.06843, 0.7895, 0.0837, 0.7655, 0.1066, 0.7965, 0.09151, 0.7965, 0.09151, 0.7965, 0.1066, 0.7965, 0.08941, 0.8275, 0.07597, 0.8037, 0.07597, 0.8037, 0.08941, 0.8275, 0.04938, 0.8275, 0.06465, 0.8035, 0.06465, 0.8035, 0.04938, 0.8275, 0.02652, 0.7965, 0.04157, 0.7965, 0.056, 0.8042, 0.06732, 0.8044, 0.0904, 0.8114, 0.07486, 0.8185, 0.06354, 0.8184, 0.04046, 0.8114, 0.09151, 0.7965, 0.0904, 0.8114, 0.06732, 0.8044, 0.06843, 0.7895, 0.6428, 0.2887, 0.6251, 0.2882, 0.6251, 0.2675, 0.6428, 0.2681, 0.2495, 0.386, 0.2349, 0.3836, 0.2327, 0.3599, 0.2474, 0.3622, 0.6602, 0.2874, 0.6433, 0.2895, 0.6433, 0.2695, 0.6602, 0.2675, 0.06843, 0.7895, 0.06732, 0.8044, 0.056, 0.8042, 0.05711, 0.7893, 0.1972, 0.8443, 0.1972, 0.9131, 0.1314, 0.9156, 0.1314, 0.8468, 0.04072, 0.705, 0.1089, 0.705, 0.09849, 0.7327, 0.03114, 0.7331, 0.4229, 0.7678, 0.4332, 0.8036, 0.4005, 0.8188, 0.3774, 0.7764, 0.4332, 0.8036, 0.4332, 0.8724, 0.3684, 0.8702, 0.4005, 0.8188, 0.4332, 0.8724, 0.4229, 0.9054, 0.358, 0.9032, 0.3684, 0.8702, 0.5014, 0.8744, 0.5014, 0.943, 0.4404, 0.9431, 0.4404, 0.8744, 0.1038, 0.8285, 0.1091, 0.8388, 0.04087, 0.8388, 0.04611, 0.8285, 0.229, 0.7481, 0.2394, 0.7429, 0.2394, 0.811, 0.229, 0.8058, 0.3718, 0.8066, 0.4005, 0.8188, 0.3684, 0.8702, 0.3718, 0.8649, 0.01314, 0.7838, 0.0019, 0.7859, 0.03114, 0.7331, 0.03788, 0.739, 0.363, 0.7764, 0.3774, 0.7764, 0.4005, 0.8188, 0.3718, 0.8066, 0.03788, 0.739, 0.03114, 0.7331, 0.09849, 0.7327, 0.09559, 0.739, 0.2291, 0.4905, 0.1918, 0.4295, 0.1468, 0.4612, 0.108, 0.4969, 0.2291, 0.4905, 0.1468, 0.4612, 0.822, 0.006587, 0.7689, 0.08532, 0.8598, 0.08532, 0.5038, 0.08532, 0.5493, 0.164, 0.5455, 0.1575, 0.5038, 0.08532, 0.08711, 0.006587, 0.03842, 0.07956, 0.1288, 0.07873, 0.2667, -0.001443, 0.2247, 0.0726, 0.3252, 0.07956, 0.454, -0.00781, 0.4129, 0.08532, 0.5038, 0.08532, 0.6847, 0.07838, 0.5885, 0.07834, 0.587, 0.07873, 0.6818, 0.07873, 0.9053, 0.164, 0.8144, 0.164, 0.8598, 0.2428, 0.1742, 0.1575, 0.0833, 0.1575, 0.1288, 0.2362, 0.3674, 0.164, 0.2765, 0.164, 0.322, 0.2428, 0.5493, 0.164, 0.4583, 0.164, 0.5038, 0.2428, 0.7235, 0.164, 0.678, 0.2428, 0.7689, 0.2428, 0.9053, 0.164, 0.8598, 0.2428, 0.9507, 0.2428, 0.1742, 0.1575, 0.1288, 0.2362, 0.2311, 0.2428, 0.3674, 0.164, 0.322, 0.2428, 0.4129, 0.2428, 0.5493, 0.164, 0.5038, 0.2428, 0.5947, 0.2428, 0.8106, 0.3149, 0.7235, 0.3215, 0.7651, 0.3937, 0.9962, 0.3215, 0.9053, 0.3215, 0.9469, 0.3937, 0.2726, 0.3215, 0.178, 0.3215, 0.2235, 0.4002, 0.4622, 0.3149, 0.3674, 0.3215, 0.412, 0.3995, 0.6288, 0.3149, 0.5493, 0.3215, 0.5871, 0.3871, 0.5871, 0.3871, 0.5076, 0.3937, 0.5515, 0.4738, 0.5871, 0.3871, 0.5493, 0.3215, 0.5076, 0.3937, 0.5493, 0.3215, 0.4622, 0.3149, 0.5076, 0.3937, 0.412, 0.3995, 0.322, 0.4002, 0.3637, 0.4786, 0.412, 0.3995, 0.3674, 0.3215, 0.322, 0.4002, 0.3674, 0.3215, 0.2726, 0.3215, 0.322, 0.4002, 0.2235, 0.4002, 0.1335, 0.4, 0.1757, 0.4739, 0.2235, 0.4002, 0.178, 0.3215, 0.1335, 0.4, 0.178, 0.3215, 0.09471, 0.3215, 0.1335, 0.4, 0.9469, 0.3937, 0.8607, 0.3995, 0.9053, 0.4658, 0.9469, 0.3937, 0.9053, 0.3215, 0.8607, 0.3995, 0.9053, 0.3215, 0.8106, 0.3149, 0.8607, 0.3995, 0.7651, 0.3937, 0.676, 0.3944, 0.7311, 0.4658, 0.7651, 0.3937, 0.7235, 0.3215, 0.676, 0.3944, 0.7235, 0.3215, 0.6288, 0.3149, 0.676, 0.3944, 0.5947, 0.2428, 0.5493, 0.3215, 0.6288, 0.3149, 0.5947, 0.2428, 0.5038, 0.2428, 0.5493, 0.3215, 0.5038, 0.2428, 0.4622, 0.3149, 0.5493, 0.3215, 0.4129, 0.2428, 0.3674, 0.3215, 0.4622, 0.3149, 0.4129, 0.2428, 0.322, 0.2428, 0.3674, 0.3215, 0.322, 0.2428, 0.2726, 0.3215, 0.3674, 0.3215, 0.2311, 0.2428, 0.178, 0.3215, 0.2726, 0.3215, 0.2311, 0.2428, 0.1288, 0.2362, 0.178, 0.3215, 0.1288, 0.2362, 0.09471, 0.3215, 0.178, 0.3215, 0.9507, 0.2428, 0.9053, 0.3215, 0.9962, 0.3215, 0.9507, 0.2428, 0.8598, 0.2428, 0.9053, 0.3215, 0.8598, 0.2428, 0.8106, 0.3149, 0.9053, 0.3215, 0.7689, 0.2428, 0.7235, 0.3215, 0.8106, 0.3149, 0.7689, 0.2428, 0.678, 0.2428, 0.7235, 0.3215, 0.678, 0.2428, 0.6288, 0.3149, 0.7235, 0.3215, 0.5038, 0.2428, 0.4129, 0.2428, 0.4622, 0.3149, 0.5038, 0.2428, 0.4583, 0.164, 0.4129, 0.2428, 0.4583, 0.164, 0.3674, 0.164, 0.4129, 0.2428, 0.322, 0.2428, 0.2311, 0.2428, 0.2726, 0.3215, 0.322, 0.2428, 0.2765, 0.164, 0.2311, 0.2428, 0.2765, 0.164, 0.1742, 0.1575, 0.2311, 0.2428, 0.1288, 0.2362, 0.0423, 0.2425, 0.09471, 0.3215, 0.1288, 0.2362, 0.0833, 0.1575, 0.0423, 0.2425, 0.0833, 0.1575, -0.005391, 0.1615, 0.0423, 0.2425, 0.8598, 0.2428, 0.7689, 0.2428, 0.8106, 0.3149, 0.8598, 0.2428, 0.8144, 0.164, 0.7689, 0.2428, 0.8144, 0.164, 0.7235, 0.164, 0.7689, 0.2428, 0.678, 0.2428, 0.5947, 0.2428, 0.6288, 0.3149, 0.5493, 0.164, 0.5947, 0.2428, 0.5909, 0.2362, 0.5455, 0.1575, 0.678, 0.2428, 0.7235, 0.164, 0.7235, 0.164, 0.6818, 0.2362, 0.5038, 0.08532, 0.4583, 0.164, 0.5493, 0.164, 0.5038, 0.08532, 0.4129, 0.08532, 0.4583, 0.164, 0.4129, 0.08532, 0.3674, 0.164, 0.4583, 0.164, 0.3252, 0.07956, 0.2765, 0.164, 0.3674, 0.164, 0.3252, 0.07956, 0.2247, 0.0726, 0.2765, 0.164, 0.2247, 0.0726, 0.1742, 0.1575, 0.2765, 0.164, 0.1288, 0.07873, 0.0833, 0.1575, 0.1742, 0.1575, 0.1288, 0.07873, 0.03842, 0.07956, 0.0833, 0.1575, 0.03842, 0.07956, -0.005391, 0.1615, 0.0833, 0.1575, 0.7235, 0.164, 0.7689, 0.08532, 0.7727, 0.07873, 0.7235, 0.164, 0.5947, 0.2428, 0.678, 0.2428, 0.6818, 0.2362, 0.5909, 0.2362, 0.6847, 0.07838, 0.6425, -0.002704, 0.5885, 0.07834, 0.8598, 0.08532, 0.8144, 0.164, 0.9053, 0.164, 0.8598, 0.08532, 0.7689, 0.08532, 0.8144, 0.164, 0.7689, 0.08532, 0.7235, 0.164, 0.8144, 0.164, 0.6818, 0.2362, 0.7235, 0.164, 0.7273, 0.1575, 0.6818, 0.2362, 0.5455, 0.1575, 0.5909, 0.2362, 0.5909, 0.2362, 0.5455, 0.1575, 0.7235, 0.164, 0.7727, 0.07873, 0.7727, 0.07873, 0.7273, 0.1575, 0.6818, 0.07873, 0.587, 0.07873, 0.5909, 0.07873, 0.6818, 0.07873, 0.5038, 0.08532, 0.5455, 0.1575, 0.5455, 0.1575, 0.5, 0.07873, 0.5909, 0.2362, 0.6818, 0.2362, 0.6818, 0.2362, 0.5909, 0.2362, 0.5, 0.07873, 0.5455, 0.1575, 0.5531, 0.1575, 0.5038, 0.08532, 0.5909, 0.2362, 0.6818, 0.2362, 0.678, 0.2296, 0.5947, 0.2296, 0.6818, 0.2362, 0.7273, 0.1575, 0.7197, 0.1575, 0.678, 0.2296, 0.5455, 0.1575, 0.5909, 0.2362, 0.5947, 0.2296, 0.5531, 0.1575, 0.7273, 0.1575, 0.7727, 0.07873, 0.7703, 0.08299, 0.7197, 0.1575, 0.6818, 0.07873, 0.5909, 0.07873, 0.5871, 0.08532, 0.678, 0.08532, 0.7197, 0.1575, 0.678, 0.08532, 0.6402, 0.164, 0.7197, 0.1575, 0.6402, 0.164, 0.678, 0.2296, 0.678, 0.2296, 0.6402, 0.164, 0.5947, 0.2296, 0.6402, 0.164, 0.5531, 0.1575, 0.5947, 0.2296, 0.6402, 0.164, 0.5871, 0.08532, 0.5531, 0.1575, 0.6402, 0.164, 0.678, 0.08532, 0.5871, 0.08532])
me_cylinder_009.materials.append(mat_material_002)
me_cylinder_009.materials.append(mat_topskin)
me_cylinder_009.materials.append(mat_underbelly)
me_cylinder_009.materials.append(mat_plume)
me_cylinder_009.materials.append(mat_eye)
me_cylinder_009.materials.append(mat_pupil)
me_cylinder_009.use_remesh_preserve_volume = False
me_cylinder_009.use_remesh_preserve_attributes = False
me_cylinder_009.use_mirror_vertex_groups = False
me_cylinder_009.update()
me_cylinder_003 = bpy.data.meshes.new('Cylinder.003')
me_cylinder_003.from_pydata([(0.04437, 0.6724, 1.079), (0.4245, 0.623, 2.718), (0.5168, 0.4208, 0.9689), (0.8568, 0.3928, 2.617), (0.5178, -0.4285, 0.9675), (0.8578, -0.4049, 2.616), (0.04601, -0.6816, 1.077), (0.426, -0.6365, 2.716), (-0.5146, -0.4248, 1.208), (-0.09178, -0.3993, 2.837), (-0.5156, 0.4139, 1.209), (-0.09273, 0.3842, 2.838), (0.1819, 1.044, 1.72), (1.229, 0.6393, 1.53), (1.23, -0.647, 1.528), (0.1844, -1.054, 1.717), (-0.6986, -0.65, 1.923), (-0.7002, 0.6363, 1.925), (0.8258, 0.4976, 2.404), (0.3899, 0.8145, 2.546), (0.827, -0.5091, 2.402), (0.3919, -0.8275, 2.543), (-0.2992, -0.511, 2.704), (-0.3004, 0.4957, 2.706), (0.07982, 0.8162, 1.214), (1.007, 0.4999, 1.081), (1.008, -0.5068, 1.08), (0.08181, -0.8258, 1.211), (-0.6093, -0.5092, 1.372), (-0.6105, 0.4975, 1.374), (0.9044, -0.4447, 2.728), (0.6648, -0.9659, 1.513), (1.086, 0.1465, 2.541), (0.6635, -0.2203, 1.314), (0.5488, 0.3408, 2.562), (0.07671, -0.007976, 1.337), (0.07874, -1.128, 1.653), (0.5507, -0.5927, 2.857), (-0.6176, -0.7906, 1.69), (-0.09241, -0.3886, 2.891), (-0.7712, -0.1689, 1.494), (-0.09359, 0.1922, 2.707), (0.2475, 0.4177, 1.724), (1.427, 0.07354, 1.678), (1.246, -0.8798, 1.979), (0.2506, -1.137, 2.215), (-0.7114, -0.7892, 2.273), (-0.8481, 0.1642, 1.972), (1.047, 0.1741, 2.359), (0.5059, 0.4422, 2.39), (0.8662, -0.5721, 2.595), (0.5084, -0.7748, 2.774), (-0.3501, -0.5024, 2.819), (-0.3884, 0.2438, 2.583), (0.1207, 0.1302, 1.402), (1.386, -0.1353, 1.379), (1.205, -0.8815, 1.614), (0.1232, -1.087, 1.787), (-0.7352, -0.8144, 1.832), (-0.804, -0.06823, 1.596), (-0.07984, 1.559, 2.587), (0.2533, 0.2885, 2.923), (0.3342, 1.541, 2.487), (0.6322, 0.2721, 2.832), (0.3351, 1.198, 2.231), (0.633, -0.05044, 2.592), (-0.0784, 1.011, 2.178), (0.2546, -0.2208, 2.543), (-0.5697, 1.016, 2.284), (-0.1992, -0.2169, 2.641), (-0.5706, 1.355, 2.537), (-0.2, 0.09999, 2.877), (0.04067, 1.22, 2.836), (0.9582, 1.201, 2.674), (0.9596, 0.6812, 2.285), (0.0429, 0.372, 2.203), (-0.731, 0.3788, 2.369), (-0.7324, 0.899, 2.757), (0.605, 0.4772, 2.818), (0.223, 0.4975, 2.944), (0.6061, 0.07007, 2.514), (0.2247, -0.1665, 2.449), (-0.381, -0.1612, 2.579), (-0.382, 0.2459, 2.883), (-0.04877, 1.515, 2.659), (0.7635, 1.488, 2.535), (0.7645, 1.08, 2.231), (-0.04702, 0.8506, 2.163), (-0.6527, 0.8559, 2.293), (-0.6538, 1.263, 2.597)], [], [(12, 19, 18, 13), (13, 18, 20, 14), (14, 20, 21, 15), (15, 21, 22, 16), (3, 1, 11, 9, 7, 5), (16, 22, 23, 17), (17, 23, 19, 12), (0, 2, 4, 6, 8, 10), (29, 17, 12, 24), (28, 16, 17, 29), (27, 15, 16, 28), (26, 14, 15, 27), (25, 13, 14, 26), (24, 12, 13, 25), (1, 3, 18, 19), (3, 5, 20, 18), (5, 7, 21, 20), (7, 9, 22, 21), (9, 11, 23, 22), (11, 1, 19, 23), (2, 0, 24, 25), (4, 2, 25, 26), (6, 4, 26, 27), (8, 6, 27, 28), (10, 8, 28, 29), (0, 10, 29, 24), (45, 51, 52, 46), (42, 49, 48, 43), (43, 48, 50, 44), (44, 50, 51, 45), (32, 34, 41, 39, 37, 30), (46, 52, 53, 47), (47, 53, 49, 42), (35, 33, 31, 36, 38, 40), (59, 47, 42, 54), (58, 46, 47, 59), (57, 45, 46, 58), (56, 44, 45, 57), (55, 43, 44, 56), (54, 42, 43, 55), (34, 32, 48, 49), (32, 30, 50, 48), (30, 37, 51, 50), (37, 39, 52, 51), (39, 41, 53, 52), (41, 34, 49, 53), (33, 35, 54, 55), (31, 33, 55, 56), (36, 31, 56, 57), (38, 36, 57, 58), (40, 38, 58, 59), (35, 40, 59, 54), (72, 79, 78, 73), (73, 78, 80, 74), (74, 80, 81, 75), (75, 81, 82, 76), (63, 61, 71, 69, 67, 65), (76, 82, 83, 77), (77, 83, 79, 72), (60, 62, 64, 66, 68, 70), (89, 77, 72, 84), (88, 76, 77, 89), (87, 75, 76, 88), (86, 74, 75, 87), (85, 73, 74, 86), (84, 72, 73, 85), (61, 63, 78, 79), (63, 65, 80, 78), (65, 67, 81, 80), (67, 69, 82, 81), (69, 71, 83, 82), (71, 61, 79, 83), (62, 60, 84, 85), (64, 62, 85, 86), (66, 64, 86, 87), (68, 66, 87, 88), (70, 68, 88, 89), (60, 70, 89, 84)])
me_cylinder_003.polygons.foreach_set('material_index', [1, 1, 1, 1, 1, 1, 1, 1, 1, 1, 1, 1, 1, 1, 1, 1, 1, 1, 1, 1, 1, 1, 1, 1, 1, 1, 0, 0, 0, 0, 0, 0, 0, 0, 0, 0, 0, 0, 0, 0, 0, 0, 0, 0, 0, 0, 0, 0, 0, 0, 0, 0, 2, 2, 2, 2, 2, 2, 2, 2, 2, 2, 2, 2, 2, 2, 2, 2, 2, 2, 2, 2, 2, 2, 2, 2, 2, 2])
_uv = me_cylinder_003.uv_layers.new(name='UVMap')
_uv.uv.foreach_set('vector', [0.4342, 0.7148, 0.5865, 0.8341, 0.5822, 0.9243, 0.4024, 0.949, 0.9959, 0.1337, 0.9662, 0.3189, 0.7522, 0.3189, 0.7224, 0.1337, 0.6978, 0.471, 0.518, 0.4463, 0.5138, 0.3561, 0.6661, 0.2369, 0.6661, 0.2369, 0.5138, 0.3561, 0.4119, 0.1976, 0.5359, 0.03432, 0.722, 0.4442, 0.8163, 0.3844, 0.9293, 0.4461, 0.9293, 0.6491, 0.8163, 0.7108, 0.722, 0.6509, 0.3165, 0.8375, 0.2868, 0.9936, 0.07277, 0.9936, 0.04305, 0.8375, 0.5643, 0.5123, 0.6883, 0.6755, 0.5865, 0.8341, 0.4342, 0.7148, 0.1247, 0.1046, 0.2251, 0.1699, 0.2251, 0.39, 0.1247, 0.4554, 0.005562, 0.3887, 0.005562, 0.1713, 0.4887, 0.4849, 0.5643, 0.5123, 0.4342, 0.7148, 0.3868, 0.6435, 0.2868, 0.6953, 0.3165, 0.8375, 0.04305, 0.8375, 0.07277, 0.6953, 0.7134, 0.1655, 0.6661, 0.2369, 0.5359, 0.03432, 0.6116, 0.006961, 0.3292, 0.4104, 0.3763, 0.4466, 0.1538, 0.5518, 0.1323, 0.4927, 0.9662, 0.005527, 0.9959, 0.1337, 0.7224, 0.1337, 0.7522, 0.005527, 0.1323, 0.06725, 0.1538, 0.008155, 0.3763, 0.1133, 0.3292, 0.1496, 0.6371, 0.855, 0.6285, 0.949, 0.5822, 0.9243, 0.5865, 0.8341, 0.944, 0.374, 0.7744, 0.374, 0.7522, 0.3189, 0.9662, 0.3189, 0.4717, 0.471, 0.4631, 0.377, 0.5138, 0.3561, 0.518, 0.4463, 0.4631, 0.377, 0.3868, 0.2583, 0.4119, 0.1976, 0.5138, 0.3561, 0.9293, 0.6491, 0.9293, 0.4461, 0.9659, 0.4171, 0.9659, 0.678, 0.7134, 0.7362, 0.6371, 0.855, 0.5865, 0.8341, 0.6883, 0.6755, 0.2251, 0.1699, 0.1247, 0.1046, 0.1323, 0.06725, 0.3292, 0.1496, 0.2251, 0.39, 0.2251, 0.1699, 0.3292, 0.1496, 0.3292, 0.4104, 0.1247, 0.4554, 0.2251, 0.39, 0.3292, 0.4104, 0.1323, 0.4927, 0.2689, 0.6469, 0.3237, 0.5664, 0.3543, 0.5961, 0.2868, 0.6953, 0.09062, 0.6469, 0.2689, 0.6469, 0.2868, 0.6953, 0.07277, 0.6953, 0.03584, 0.5664, 0.09062, 0.6469, 0.07277, 0.6953, 0.005236, 0.5961, 0.6661, 0.2369, 0.5138, 0.3561, 0.4119, 0.1976, 0.5359, 0.03432, 0.4342, 0.7148, 0.5865, 0.8341, 0.5822, 0.9243, 0.4024, 0.949, 0.9959, 0.1337, 0.9662, 0.3189, 0.7522, 0.3189, 0.7224, 0.1337, 0.6978, 0.471, 0.518, 0.4463, 0.5138, 0.3561, 0.6661, 0.2369, 0.722, 0.4442, 0.8163, 0.3844, 0.9293, 0.4461, 0.9293, 0.6491, 0.8163, 0.7108, 0.722, 0.6509, 0.3165, 0.8375, 0.2868, 0.9936, 0.07277, 0.9936, 0.04305, 0.8375, 0.5643, 0.5123, 0.6883, 0.6755, 0.5865, 0.8341, 0.4342, 0.7148, 0.1247, 0.1046, 0.2251, 0.1699, 0.2251, 0.39, 0.1247, 0.4554, 0.005562, 0.3887, 0.005562, 0.1713, 0.4887, 0.4849, 0.5643, 0.5123, 0.4342, 0.7148, 0.3868, 0.6435, 0.2868, 0.6953, 0.3165, 0.8375, 0.04305, 0.8375, 0.07277, 0.6953, 0.7134, 0.1655, 0.6661, 0.2369, 0.5359, 0.03432, 0.6116, 0.006961, 0.3292, 0.4104, 0.3763, 0.4466, 0.1538, 0.5518, 0.1323, 0.4927, 0.9662, 0.005527, 0.9959, 0.1337, 0.7224, 0.1337, 0.7522, 0.005527, 0.1323, 0.06725, 0.1538, 0.008155, 0.3763, 0.1133, 0.3292, 0.1496, 0.6371, 0.855, 0.6285, 0.949, 0.5822, 0.9243, 0.5865, 0.8341, 0.944, 0.374, 0.7744, 0.374, 0.7522, 0.3189, 0.9662, 0.3189, 0.4717, 0.471, 0.4631, 0.377, 0.5138, 0.3561, 0.518, 0.4463, 0.4631, 0.377, 0.3868, 0.2583, 0.4119, 0.1976, 0.5138, 0.3561, 0.9293, 0.6491, 0.9293, 0.4461, 0.9659, 0.4171, 0.9659, 0.678, 0.7134, 0.7362, 0.6371, 0.855, 0.5865, 0.8341, 0.6883, 0.6755, 0.2251, 0.1699, 0.1247, 0.1046, 0.1323, 0.06725, 0.3292, 0.1496, 0.2251, 0.39, 0.2251, 0.1699, 0.3292, 0.1496, 0.3292, 0.4104, 0.1247, 0.4554, 0.2251, 0.39, 0.3292, 0.4104, 0.1323, 0.4927, 0.2689, 0.6469, 0.3237, 0.5664, 0.3543, 0.5961, 0.2868, 0.6953, 0.09062, 0.6469, 0.2689, 0.6469, 0.2868, 0.6953, 0.07277, 0.6953, 0.03584, 0.5664, 0.09062, 0.6469, 0.07277, 0.6953, 0.005236, 0.5961, 0.4342, 0.7148, 0.5865, 0.8341, 0.5822, 0.9243, 0.4024, 0.949, 0.9959, 0.1337, 0.9662, 0.3189, 0.7522, 0.3189, 0.7224, 0.1337, 0.6978, 0.471, 0.518, 0.4463, 0.5138, 0.3561, 0.6661, 0.2369, 0.6661, 0.2369, 0.5138, 0.3561, 0.4119, 0.1976, 0.5359, 0.03432, 0.722, 0.4442, 0.8163, 0.3844, 0.9293, 0.4461, 0.9293, 0.6491, 0.8163, 0.7108, 0.722, 0.6509, 0.3165, 0.8375, 0.2868, 0.9936, 0.07277, 0.9936, 0.04305, 0.8375, 0.5643, 0.5123, 0.6883, 0.6755, 0.5865, 0.8341, 0.4342, 0.7148, 0.1247, 0.1046, 0.2251, 0.1699, 0.2251, 0.39, 0.1247, 0.4554, 0.005562, 0.3887, 0.005562, 0.1713, 0.4887, 0.4849, 0.5643, 0.5123, 0.4342, 0.7148, 0.3868, 0.6435, 0.2868, 0.6953, 0.3165, 0.8375, 0.04305, 0.8375, 0.07277, 0.6953, 0.7134, 0.1655, 0.6661, 0.2369, 0.5359, 0.03432, 0.6116, 0.006961, 0.3292, 0.4104, 0.3763, 0.4466, 0.1538, 0.5518, 0.1323, 0.4927, 0.9662, 0.005527, 0.9959, 0.1337, 0.7224, 0.1337, 0.7522, 0.005527, 0.1323, 0.06725, 0.1538, 0.008155, 0.3763, 0.1133, 0.3292, 0.1496, 0.6371, 0.855, 0.6285, 0.949, 0.5822, 0.9243, 0.5865, 0.8341, 0.944, 0.374, 0.7744, 0.374, 0.7522, 0.3189, 0.9662, 0.3189, 0.4717, 0.471, 0.4631, 0.377, 0.5138, 0.3561, 0.518, 0.4463, 0.4631, 0.377, 0.3868, 0.2583, 0.4119, 0.1976, 0.5138, 0.3561, 0.9293, 0.6491, 0.9293, 0.4461, 0.9659, 0.4171, 0.9659, 0.678, 0.7134, 0.7362, 0.6371, 0.855, 0.5865, 0.8341, 0.6883, 0.6755, 0.2251, 0.1699, 0.1247, 0.1046, 0.1323, 0.06725, 0.3292, 0.1496, 0.2251, 0.39, 0.2251, 0.1699, 0.3292, 0.1496, 0.3292, 0.4104, 0.1247, 0.4554, 0.2251, 0.39, 0.3292, 0.4104, 0.1323, 0.4927, 0.2689, 0.6469, 0.3237, 0.5664, 0.3543, 0.5961, 0.2868, 0.6953, 0.09062, 0.6469, 0.2689, 0.6469, 0.2868, 0.6953, 0.07277, 0.6953, 0.03584, 0.5664, 0.09062, 0.6469, 0.07277, 0.6953, 0.005236, 0.5961])
me_cylinder_003.materials.append(mat_plume)
me_cylinder_003.materials.append(mat_armor)
me_cylinder_003.materials.append(mat_darkarmor)
me_cylinder_003.use_remesh_preserve_volume = False
me_cylinder_003.use_remesh_preserve_attributes = False
me_cylinder_003.use_mirror_vertex_groups = False
me_cylinder_003.use_paint_bone_selection = False
me_cylinder_003.use_paint_mask = True
me_cylinder_003.update()
arm_armature_007 = bpy.data.armatures.new('Armature.007')  # bones are not reproduced

# ---- objects
ob_arl_l = bpy.data.objects.new('Arl.l', me_cylinder_018)
ob_arm_r = bpy.data.objects.new('Arm.r', me_cylinder_017)
ob_foot_l = bpy.data.objects.new('Foot.l', me_cylinder_006)
ob_foot_r = bpy.data.objects.new('Foot.r', me_cylinder_008)
ob_frog = bpy.data.objects.new('Frog', arm_armature_007)
ob_leg_l = bpy.data.objects.new('Leg.l', me_cylinder_004)
ob_leg_r = bpy.data.objects.new('Leg.r', me_cylinder_005)
ob_shield = bpy.data.objects.new('Shield', me_plane)
ob_shieldhead = bpy.data.objects.new('ShieldHead', me_cylinder_009)
ob_torso = bpy.data.objects.new('Torso', me_cylinder_003)

# ---- transforms, parenting, visibility, modifiers, constraints
ob_arl_l.parent = ob_frog
ob_arl_l.matrix_parent_inverse = Matrix(((-0.4942, 0.277, 0.8241, -1.297), (-0.2812, -0.9479, 0.15, -2.762), (0.8226, -0.1576, 0.5463, -0.801), (0.0, 0.0, -0.0, 1.0)))
ob_arl_l.location = (-0.5841, -2.21, 1.978)
ob_arl_l.rotation_euler = (-1.605, 0.0, 0.0)
ob_arl_l.scale = (0.3946, 0.3957, 0.9467)
ob_arl_l.lineart.crease_threshold = 0.0
ob_arm_r.parent = ob_frog
ob_arm_r.matrix_parent_inverse = Matrix(((0.9596, 0.277, 0.04867, 0.1029), (-0.2812, 0.9479, 0.15, -2.319), (-0.004594, -0.1576, 0.9875, -1.597), (0.0, -0.0, -0.0, 1.0)))
ob_arm_r.location = (-0.5066, 1.473, 1.931)
ob_arm_r.rotation_euler = (-1.605, 0.0, 0.0)
ob_arm_r.scale = (0.3946, 0.3957, 0.9467)
ob_arm_r.lineart.crease_threshold = 0.0
ob_foot_l.parent = ob_frog
ob_foot_l.matrix_parent_inverse = Matrix(((-2.732e-07, 7.676, 2.847e-06, 0.715), (-7.633, -4.687e-06, -0.8096, -0.462), (-0.8096, -1.521e-07, 7.633, -0.2001), (0.0, -0.0, -0.0, 1.0)))
ob_foot_l.location = (0.0, 4.258e-08, 0.0)
ob_foot_l.scale = (0.155, 0.155, 0.155)
ob_foot_l.lineart.crease_threshold = 0.0
_vg = ob_foot_l.vertex_groups.new(name='torso')
_vg = ob_foot_l.vertex_groups.new(name='head')
_vg = ob_foot_l.vertex_groups.new(name='leg.l')
for _i, _w in zip([5, 16, 20], [0.002887, 0.02394, 0.004448]): _vg.add([_i], _w, 'REPLACE')
_vg = ob_foot_l.vertex_groups.new(name='foot.l')
for _i, _w in zip([0, 1, 2, 3, 4, 5, 6, 7, 8, 9, 10, 11, 12, 13, 14, 15, 16, 17, 18, 19, 20, 21], [0.7869, 0.7626, 0.7765, 0.687, 0.7073, 0.6181, 0.6626, 0.563, 0.6108, 0.5423, 0.4948, 0.5798, 0.4706, 0.6042, 0.5116, 0.6471, 0.6126, 0.6589, 0.7701, 0.6833, 0.6841, 0.7836]): _vg.add([_i], _w, 'REPLACE')
_vg = ob_foot_l.vertex_groups.new(name='arm.r')
_vg = ob_foot_l.vertex_groups.new(name='arm.l')
_vg = ob_foot_l.vertex_groups.new(name='leg.l.001')
for _i, _w in zip([1, 3, 5, 7, 9, 10, 11, 12, 14, 16, 17, 19, 20], [0.0005442, 0.03128, 0.05307, 0.05862, 0.03973, 0.001529, 0.006238, 0.03657, 0.08491, 0.05926, 0.00961, 0.01099, 0.03425]): _vg.add([_i], _w, 'REPLACE')
_vg = ob_foot_l.vertex_groups.new(name='foot.l.001')
for _i, _w in zip([0, 1, 2, 3, 4, 5, 6, 7, 8, 9, 10, 11, 12, 13, 14, 15, 16, 17, 18, 19, 20, 21], [0.1808, 0.1984, 0.1908, 0.2502, 0.2584, 0.3024, 0.3069, 0.3571, 0.3607, 0.3976, 0.4706, 0.3822, 0.4738, 0.3645, 0.381, 0.3194, 0.2912, 0.2979, 0.1931, 0.2716, 0.2466, 0.1842]): _vg.add([_i], _w, 'REPLACE')
_m = ob_foot_l.modifiers.new('Armature', 'ARMATURE')
ob_foot_r.parent = ob_frog
ob_foot_r.matrix_parent_inverse = Matrix(((1.017e-07, 7.676, 1.258e-07, -0.7044), (-7.633, 4.955e-06, -0.8096, -0.462), (-0.8096, -6.247e-07, 7.633, -0.2001), (0.0, -0.0, -0.0, 1.0)))
ob_foot_r.location = (0.0, 4.258e-08, 0.0)
ob_foot_r.scale = (0.155, 0.155, 0.155)
ob_foot_r.lineart.crease_threshold = 0.0
_vg = ob_foot_r.vertex_groups.new(name='torso')
_vg = ob_foot_r.vertex_groups.new(name='head')
_vg = ob_foot_r.vertex_groups.new(name='leg.l')
for _i, _w in zip([3, 5, 7, 9, 12, 14, 16, 17, 19, 20], [0.02889, 0.05108, 0.05584, 0.03077, 0.03028, 0.08194, 0.05638, 0.003759, 0.00732, 0.03089]): _vg.add([_i], _w, 'REPLACE')
_vg = ob_foot_r.vertex_groups.new(name='foot.l')
for _i, _w in zip([0, 1, 2, 3, 4, 5, 6, 7, 8, 9, 10, 11, 12, 13, 14, 15, 16, 17, 18, 19, 20, 21], [0.2627, 0.2892, 0.279, 0.368, 0.3722, 0.4051, 0.4437, 0.4688, 0.5207, 0.5309, 0.6194, 0.6102, 0.5944, 0.5276, 0.4798, 0.463, 0.3808, 0.4341, 0.2831, 0.3791, 0.3436, 0.2647]): _vg.add([_i], _w, 'REPLACE')
_vg = ob_foot_r.vertex_groups.new(name='arm.r')
_vg = ob_foot_r.vertex_groups.new(name='arm.l')
_vg = ob_foot_r.vertex_groups.new(name='leg.l.001')
for _i, _w in zip([3, 5, 7, 14, 16, 20], [0.01342, 0.02482, 0.009387, 0.01296, 0.05253, 0.02523]): _vg.add([_i], _w, 'REPLACE')
_vg = ob_foot_r.vertex_groups.new(name='foot.l.001')
for _i, _w in zip([0, 1, 2, 3, 4, 5, 6, 7, 8, 9, 10, 11, 12, 13, 14, 15, 16, 17, 18, 19, 20, 21], [0.7013, 0.6673, 0.684, 0.5608, 0.5913, 0.5064, 0.5234, 0.4457, 0.4473, 0.409, 0.3499, 0.3563, 0.3492, 0.4399, 0.4068, 0.5018, 0.5103, 0.5213, 0.6759, 0.5726, 0.5783, 0.6998]): _vg.add([_i], _w, 'REPLACE')
_m = ob_foot_r.modifiers.new('Armature', 'ARMATURE')
ob_frog.location = (0.3985, -0.01857, 0.004534)
ob_frog.scale = (1.189, 1.189, 1.189)
ob_frog.show_in_front = True
ob_frog.lineart.crease_threshold = 0.0
ob_leg_l.parent = ob_frog
ob_leg_l.matrix_parent_inverse = Matrix(((7.442, 0.2524, 1.863, -0.2756), (1.88, -1.115, -7.358, 0.05298), (0.02875, 7.59, -1.143, 0.74), (-0.0, 0.0, 0.0, 1.0)))
ob_leg_l.location = (0.0, 4.258e-08, 0.0)
ob_leg_l.scale = (0.155, 0.155, 0.155)
ob_leg_l.lineart.crease_threshold = 0.0
_vg = ob_leg_l.vertex_groups.new(name='torso')
for _i, _w in zip([7, 9, 11, 13, 22, 23, 24, 25, 26, 27, 28, 29, 30, 31, 33, 34, 35, 36, 37, 38, 39, 40, 41, 42, 43], [0.01146, 0.05786, 0.07349, 0.06249, 0.05825, 0.009457, 0.1178, 0.2453, 0.53, 0.6754, 0.7438, 0.2642, 0.07416, 0.0005669, 0.08937, 0.05783, 0.1445, 0.2452, 0.3691, 0.4644, 0.55, 0.3153, 0.1461, 0.0769, 0.04985]): _vg.add([_i], _w, 'REPLACE')
_vg = ob_leg_l.vertex_groups.new(name='head')
_vg = ob_leg_l.vertex_groups.new(name='leg.l')
for _i, _w in zip([0, 1, 2, 3, 4, 5, 6, 7, 8, 9, 10, 11, 12, 13, 14, 15, 16, 17, 18, 19, 20, 21, 22, 23, 24, 25, 26, 27, 28, 29, 30, 31, 32, 33, 34, 35, 36, 37, 38, 39, 40, 41, 42, 43], [0.9994, 0.9962, 0.999, 0.9931, 0.9987, 0.9857, 0.998, 0.9693, 0.996, 0.9421, 0.9937, 0.9265, 0.9956, 0.9375, 0.9984, 0.9849, 0.9995, 0.9981, 0.9997, 0.9986, 0.9996, 0.9976, 0.9417, 0.9703, 0.8822, 0.7547, 0.47, 0.3246, 0.2562, 0.7358, 0.9258, 0.9747, 0.981, 0.9106, 0.9422, 0.8555, 0.7548, 0.6309, 0.5356, 0.45, 0.6847, 0.8539, 0.9231, 0.9501]): _vg.add([_i], _w, 'REPLACE')
_vg = ob_leg_l.vertex_groups.new(name='foot.l')
_vg = ob_leg_l.vertex_groups.new(name='arm.r')
_vg = ob_leg_l.vertex_groups.new(name='arm.l')
_vg = ob_leg_l.vertex_groups.new(name='leg.l.001')
_vg = ob_leg_l.vertex_groups.new(name='foot.l.001')
_m = ob_leg_l.modifiers.new('Armature', 'ARMATURE')
ob_leg_r.parent = ob_frog
ob_leg_r.matrix_parent_inverse = Matrix(((7.424, 0.2524, 1.935, -0.3238), (1.88, 1.115, -7.358, 0.05452), (-0.5231, 7.59, 1.017, -0.7096), (-0.0, -0.0, -0.0, 1.0)))
ob_leg_r.location = (0.0, 4.258e-08, 0.0)
ob_leg_r.scale = (0.155, 0.155, 0.155)
ob_leg_r.lineart.crease_threshold = 0.0
_vg = ob_leg_r.vertex_groups.new(name='torso')
for _i, _w in zip([7, 9, 11, 13, 22, 24, 25, 26, 27, 28, 29, 30, 33, 34, 35, 36, 37, 38, 39, 40, 41, 42, 43], [0.00256, 0.05043, 0.06285, 0.05065, 0.04121, 0.09713, 0.2093, 0.4754, 0.5935, 0.6125, 0.2034, 0.05288, 0.06606, 0.02252, 0.1123, 0.1795, 0.2783, 0.2864, 0.25, 0.1497, 0.07881, 0.02735, 0.01095]): _vg.add([_i], _w, 'REPLACE')
_vg = ob_leg_r.vertex_groups.new(name='head')
_vg = ob_leg_r.vertex_groups.new(name='leg.l')
_vg = ob_leg_r.vertex_groups.new(name='foot.l')
_vg = ob_leg_r.vertex_groups.new(name='arm.r')
_vg = ob_leg_r.vertex_groups.new(name='arm.l')
_vg = ob_leg_r.vertex_groups.new(name='leg.l.001')
for _i, _w in zip([0, 1, 2, 3, 4, 5, 6, 7, 8, 9, 10, 11, 12, 13, 14, 15, 16, 17, 18, 19, 20, 21, 22, 23, 24, 25, 26, 27, 28, 29, 30, 31, 32, 33, 34, 35, 36, 37, 38, 39, 40, 41, 42, 43], [0.9995, 0.9972, 0.9993, 0.9946, 0.9992, 0.9882, 0.9987, 0.9737, 0.9975, 0.9496, 0.9964, 0.9371, 0.997, 0.9494, 0.9989, 0.9891, 0.9997, 0.9992, 0.9998, 0.9993, 0.9997, 0.9984, 0.9544, 0.9789, 0.9029, 0.7907, 0.5246, 0.4065, 0.3875, 0.7966, 0.9471, 0.9839, 0.9877, 0.9339, 0.9637, 0.8877, 0.8205, 0.7217, 0.7136, 0.75, 0.8503, 0.9212, 0.9613, 0.9695]): _vg.add([_i], _w, 'REPLACE')
_vg = ob_leg_r.vertex_groups.new(name='foot.l.001')
_m = ob_leg_r.modifiers.new('Armature', 'ARMATURE')
ob_shield.parent = ob_frog
ob_shield.matrix_parent_inverse = Matrix(((-1.0, 1.49e-08, -8.941e-08, -0.7583), (-1.937e-07, -1.0, -8.941e-08, -2.663), (-2.98e-08, 2.98e-08, 1.0, -1.92), (-0.0, 0.0, -0.0, 1.0)))
ob_shield.location = (-0.9154, -3.015, 2.028)
ob_shield.rotation_euler = (0.0, -0.0, 1.571)
ob_shield.lineart.crease_threshold = 0.0
ob_shieldhead.parent = ob_frog
ob_shieldhead.matrix_parent_inverse = Matrix(((1.0, -1.421e-14, -1.059e-22, 0.2251), (3.725e-09, 1.077e-07, 1.0, -3.708), (-2.856e-09, -1.0, 3.024e-31, -0.2346), (-0.0, 0.0, -0.0, 1.0)))
ob_shieldhead.location = (-0.4375, -0.1961, 3.084)
ob_shieldhead.scale = (1.189, 1.189, 1.189)
ob_shieldhead.lineart.crease_threshold = 0.0
_vg = ob_shieldhead.vertex_groups.new(name='torso')
for _i, _w in zip([0, 1, 2, 3, 4, 5, 6, 7, 8, 9, 10, 11, 12, 13, 14, 33, 34, 35, 36, 37, 38, 63, 64, 65, 66, 67, 68, 69, 70, 71, 72, 73, 74, 75, 76, 77, 78, 79, 80, 81, 82, 83, 84, 85, 86, 87, 88, 107, 108, 109, 110, 111, 112], [0.3966, 0.4758, 0.3943, 0.4488, 0.4106, 0.4878, 0.4332, 0.4179, 0.4504, 0.4125, 0.4294, 0.4204, 0.4313, 0.4455, 0.4653, 0.414, 0.3922, 0.4406, 0.3928, 0.404, 0.4003, 0.3966, 0.4758, 0.3941, 0.4488, 0.4105, 0.4877, 0.4331, 0.4179, 0.4504, 0.4125, 0.4294, 0.4203, 0.4313, 0.4454, 0.4653, 0.3889, 0.413, 0.4111, 0.4807, 0.4577, 0.3965, 0.3907, 0.4382, 0.3882, 0.4398, 0.5105, 0.414, 0.3921, 0.4406, 0.3927, 0.404, 0.4002]): _vg.add([_i], _w, 'REPLACE')
_vg = ob_shieldhead.vertex_groups.new(name='head')
for _i, _w in zip([0, 1, 2, 3, 4, 5, 6, 7, 8, 9, 10, 11, 12, 13, 14, 15, 16, 17, 18, 19, 20, 21, 22, 23, 24, 25, 26, 27, 28, 29, 30, 31, 32, 33, 34, 35, 36, 37, 38, 39, 40, 41, 42, 43, 44, 45, 46, 47, 48, 49, 50, 51, 52, 53, 54, 55, 56, 57, 58, 59, 60, 61, 62, 63, 64, 65, 66, 67, 68, 69, 70, 71, 72, 73, 74, 75, 76, 77, 78, 79, 80, 81, 82, 83, 84, 85, 86, 87, 88, 89, 90, 91, 92, 93, 94, 95, 96, 97, 98, 99, 100, 101, 102, 103, 104, 105, 106, 107, 108, 109, 110, 111, 112, 113, 114, 115, 116, 117, 118, 119, 120, 121, 122, 123, 124, 125, 126, 127, 128, 129, 130, 131, 132, 133, 134, 135, 136], [0.5905, 0.5126, 0.5929, 0.5388, 0.5768, 0.5009, 0.5544, 0.5691, 0.5376, 0.5745, 0.5582, 0.567, 0.5559, 0.5423, 0.523, 1.0, 1.0, 1.0, 1.0, 1.0, 1.0, 1.0, 1.0, 1.0, 1.0, 1.0, 1.0, 1.0, 1.0, 1.0, 1.0, 1.0, 1.0, 0.5724, 0.5944, 0.5467, 0.5939, 0.5822, 0.5861, 1.0, 1.0, 1.0, 1.0, 1.0, 1.0, 1.0, 1.0, 1.0, 1.0, 1.0, 1.0, 1.0, 1.0, 1.0, 1.0, 1.0, 1.0, 1.0, 1.0, 1.0, 1.0, 1.0, 1.0, 0.5905, 0.5126, 0.593, 0.5389, 0.5768, 0.5009, 0.5544, 0.5692, 0.5376, 0.5745, 0.5582, 0.5671, 0.5559, 0.5423, 0.523, 0.5975, 0.5732, 0.5761, 0.5079, 0.5305, 0.5873, 0.596, 0.5495, 0.5978, 0.5475, 0.4787, 1.0, 1.0, 1.0, 1.0, 1.0, 1.0, 1.0, 1.0, 1.0, 1.0, 1.0, 1.0, 1.0, 1.0, 1.0, 1.0, 1.0, 1.0, 0.5724, 0.5945, 0.5468, 0.594, 0.5823, 0.5862, 1.0, 1.0, 1.0, 1.0, 1.0, 1.0, 1.0, 1.0, 1.0, 1.0, 1.0, 1.0, 1.0, 1.0, 1.0, 1.0, 1.0, 1.0, 1.0, 1.0, 1.0, 1.0, 1.0, 1.0]): _vg.add([_i], _w, 'REPLACE')
_vg = ob_shieldhead.vertex_groups.new(name='leg.l')
_vg = ob_shieldhead.vertex_groups.new(name='foot.l')
_vg = ob_shieldhead.vertex_groups.new(name='arm.r')
_vg = ob_shieldhead.vertex_groups.new(name='arm.l')
_vg = ob_shieldhead.vertex_groups.new(name='leg.l.001')
_vg = ob_shieldhead.vertex_groups.new(name='foot.l.001')
_m = ob_shieldhead.modifiers.new('Armature', 'ARMATURE')
ob_torso.parent = ob_frog
ob_torso.matrix_parent_inverse = Matrix(((7.676, 1.83e-06, 3.879e-15, -0.1031), (2.859e-08, 1.043e-06, 7.676, -3.461), (1.817e-06, -7.676, 2.182e-13, -0.01), (-0.0, -0.0, -0.0, 1.0)))
ob_torso.location = (0.0, 4.258e-08, 0.0)
ob_torso.scale = (0.155, 0.155, 0.155)
ob_torso.lineart.crease_threshold = 0.0
_vg = ob_torso.vertex_groups.new(name='torso')
for _i, _w in zip([0, 1, 2, 3, 4, 5, 6, 7, 8, 9, 10, 11, 12, 13, 14, 15, 16, 17, 18, 19, 20, 21, 22, 23, 24, 25, 26, 27, 28, 29, 30, 31, 32, 33, 34, 35, 36, 37, 38, 39, 40, 41, 42, 43, 44, 45, 46, 47, 48, 49, 50, 51, 52, 53, 54, 55, 56, 57, 58, 59, 60, 61, 62, 63, 64, 65, 66, 67, 68, 69, 70, 71, 72, 73, 74, 75, 76, 77, 78, 79, 80, 81, 82, 83, 84, 85, 86, 87, 88, 89], [0.07127, 0.6356, 0.1819, 0.7069, 0.1686, 0.7205, 0.04808, 0.6884, 0.199, 0.802, 0.1992, 0.6293, 0.3161, 0.4233, 0.3909, 0.3123, 0.3942, 0.3627, 0.7332, 0.5878, 0.6342, 0.606, 0.6727, 0.5703, 0.08318, 0.3041, 0.2881, 0.077, 0.2459, 0.2393, 0.7205, 0.1686, 0.7069, 0.1819, 0.6356, 0.07127, 0.04808, 0.6884, 0.199, 0.802, 0.1992, 0.6293, 0.3161, 0.4233, 0.3909, 0.3123, 0.3942, 0.3627, 0.7332, 0.5878, 0.6342, 0.606, 0.6727, 0.5703, 0.08318, 0.3041, 0.2881, 0.077, 0.2459, 0.2393, 0.07127, 0.6356, 0.1819, 0.7069, 0.1686, 0.7205, 0.04808, 0.6884, 0.199, 0.802, 0.1992, 0.6293, 0.3161, 0.4233, 0.3909, 0.3123, 0.3942, 0.3627, 0.7332, 0.5878, 0.6342, 0.606, 0.6727, 0.5703, 0.08318, 0.3041, 0.2881, 0.077, 0.2459, 0.2393]): _vg.add([_i], _w, 'REPLACE')
_vg = ob_torso.vertex_groups.new(name='head')
_vg = ob_torso.vertex_groups.new(name='leg.l')
for _i, _w in zip([0, 1, 2, 3, 4, 5, 6, 7, 8, 9, 10, 11, 12, 13, 14, 15, 16, 17, 18, 19, 20, 21, 22, 23, 24, 25, 26, 27, 28, 29, 30, 31, 32, 33, 34, 35, 36, 37, 38, 39, 40, 41, 42, 43, 44, 45, 46, 47, 48, 49, 50, 51, 52, 53, 54, 55, 56, 57, 58, 59, 60, 61, 62, 63, 64, 65, 66, 67, 68, 69, 70, 71, 72, 73, 74, 75, 76, 77, 78, 79, 80, 81, 82, 83, 84, 85, 86, 87, 88, 89], [0.08276, 0.1319, 0.2565, 0.1238, 0.6093, 0.1703, 0.8975, 0.2085, 0.5615, 0.1159, 0.2658, 0.149, 0.1244, 0.2243, 0.3968, 0.5769, 0.4049, 0.2248, 0.1049, 0.1296, 0.2336, 0.2826, 0.202, 0.1676, 0.06351, 0.2634, 0.4674, 0.8737, 0.5248, 0.2552, 0.1703, 0.6093, 0.1238, 0.2565, 0.1319, 0.08276, 0.8975, 0.2085, 0.5615, 0.1159, 0.2658, 0.149, 0.1244, 0.2243, 0.3968, 0.5769, 0.4049, 0.2248, 0.1049, 0.1296, 0.2336, 0.2826, 0.202, 0.1676, 0.06351, 0.2634, 0.4674, 0.8737, 0.5248, 0.2552, 0.08276, 0.1319, 0.2565, 0.1238, 0.6093, 0.1703, 0.8975, 0.2085, 0.5615, 0.1159, 0.2658, 0.149, 0.1244, 0.2243, 0.3968, 0.5769, 0.4049, 0.2248, 0.1049, 0.1296, 0.2336, 0.2826, 0.202, 0.1676, 0.06351, 0.2634, 0.4674, 0.8737, 0.5248, 0.2552]): _vg.add([_i], _w, 'REPLACE')
_vg = ob_torso.vertex_groups.new(name='foot.l')
_vg = ob_torso.vertex_groups.new(name='arm.r')
_vg = ob_torso.vertex_groups.new(name='arm.l')
_vg = ob_torso.vertex_groups.new(name='leg.l.001')
for _i, _w in zip([0, 1, 2, 3, 4, 5, 6, 7, 8, 9, 10, 11, 12, 13, 14, 15, 16, 17, 18, 19, 20, 21, 22, 23, 24, 25, 26, 27, 28, 29, 30, 31, 32, 33, 34, 35, 36, 37, 38, 39, 40, 41, 42, 43, 44, 45, 46, 47, 48, 49, 50, 51, 52, 53, 54, 55, 56, 57, 58, 59, 60, 61, 62, 63, 64, 65, 66, 67, 68, 69, 70, 71, 72, 73, 74, 75, 76, 77, 78, 79, 80, 81, 82, 83, 84, 85, 86, 87, 88, 89], [0.846, 0.2325, 0.5616, 0.1693, 0.2221, 0.1093, 0.05346, 0.1031, 0.2395, 0.0821, 0.535, 0.2217, 0.5595, 0.3523, 0.2122, 0.1108, 0.2009, 0.4125, 0.162, 0.2826, 0.1322, 0.1114, 0.1253, 0.2621, 0.8533, 0.4325, 0.2445, 0.04855, 0.2293, 0.5055, 0.1093, 0.2221, 0.1693, 0.5616, 0.2325, 0.846, 0.05346, 0.1031, 0.2395, 0.0821, 0.535, 0.2217, 0.5595, 0.3523, 0.2122, 0.1108, 0.2009, 0.4125, 0.162, 0.2826, 0.1322, 0.1114, 0.1253, 0.2621, 0.8533, 0.4325, 0.2445, 0.04855, 0.2293, 0.5055, 0.846, 0.2325, 0.5616, 0.1693, 0.2221, 0.1093, 0.05346, 0.1031, 0.2395, 0.0821, 0.535, 0.2217, 0.5595, 0.3523, 0.2122, 0.1108, 0.2009, 0.4125, 0.162, 0.2826, 0.1322, 0.1114, 0.1253, 0.2621, 0.8533, 0.4325, 0.2445, 0.04855, 0.2293, 0.5055]): _vg.add([_i], _w, 'REPLACE')
_vg = ob_torso.vertex_groups.new(name='foot.l.001')
_m = ob_torso.modifiers.new('Armature', 'ARMATURE')

# ---- collection membership
col_collection.objects.link(ob_arl_l)
col_collection.objects.link(ob_arm_r)
col_collection.objects.link(ob_foot_l)
col_collection.objects.link(ob_foot_r)
col_collection.objects.link(ob_frog)
col_collection.objects.link(ob_leg_l)
col_collection.objects.link(ob_leg_r)
col_collection.objects.link(ob_shield)
col_collection.objects.link(ob_shieldhead)
col_collection.objects.link(ob_torso)

# ---- scene / render settings (as saved in the file)
scene.frame_start = 1; scene.frame_end = 56; scene.frame_set(52)
scene.render.engine = 'CYCLES'
scene.cycles.use_denoising = False
scene.cycles.samples = 128
scene.cycles.sampling_pattern = 'TABULATED_SOBOL'
scene.cycles.use_adaptive_sampling = False
scene.cycles.use_light_tree = False
scene.view_settings.view_transform = 'Filmic'
bpy.context.view_layer.update()

# ---- added for rendering (the .blend has no active camera and no usable light): camera, sun
cam_auto = bpy.data.cameras.new('AutoCamera')
cam_auto.lens = 50.0
cam_auto.sensor_width = 36.0
cam_auto.clip_end = 1000.0
ob_auto_camera = bpy.data.objects.new('AutoCamera', cam_auto)
scene.collection.objects.link(ob_auto_camera)
ob_auto_camera.location = (12.3315, -14.0974, 12.9473)
ob_auto_camera.rotation_euler = (1.09748, -7.21219e-08, 0.694738)
scene.camera = ob_auto_camera
light_auto_sun = bpy.data.lights.new('AutoSun', 'SUN')
light_auto_sun.energy = 3.0
light_auto_sun.angle = 0.0523599
ob_auto_sun = bpy.data.objects.new('AutoSun', light_auto_sun)
scene.collection.objects.link(ob_auto_sun)
ob_auto_sun.rotation_euler = (0.872665, 0.174533, 0.523599)
bpy.context.view_layer.update()
